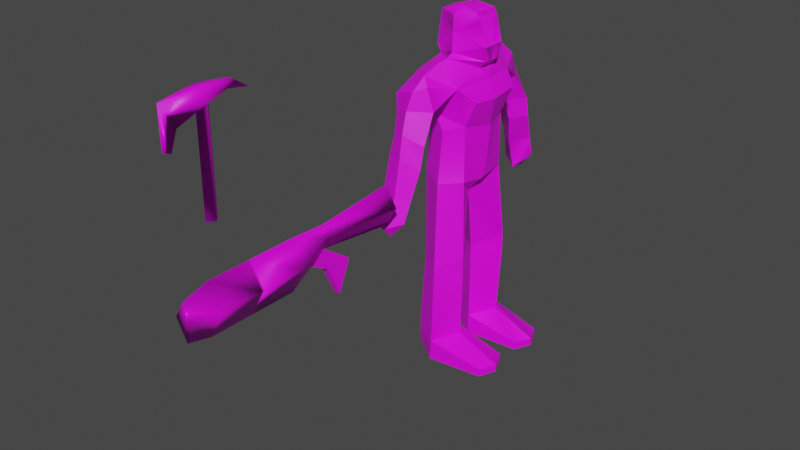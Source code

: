 # Source: player-400.blend  (saved by Blender 4.0.36; exported with 4.5.12 LTS)
import bpy
from mathutils import Matrix  # noqa: F401  (used for matrix-valued properties, if any)

bpy.ops.wm.read_factory_settings(use_empty=True)
scene = bpy.context.scene
scene.name = 'Scene'

# ---- collections
col_collection = bpy.data.collections.new('Collection'); scene.collection.children.link(col_collection)

# ---- images (referenced by path relative to the original .blend; pixels are not part of the script)
import os
ASSET_DIR = os.environ.get("B2B_ASSET_DIR", "")  # directory of the original .blend (textures are referenced by path, not embedded)
HERE = os.path.dirname(os.path.abspath(__file__))  # packed textures are extracted next to this script under _unpacked/

def load_image(name, relpath, width, height, colorspace="sRGB"):
    """Load a texture the original file referenced (path relative to the .blend, or extracted next to this script)."""
    p = next((c for c in (os.path.join(HERE, relpath), os.path.join(ASSET_DIR, relpath)) if relpath and os.path.exists(c)), "")
    if p:
        img = bpy.data.images.load(p, check_existing=True)
        img.name = name
    else:  # same state as the original file: an image datablock whose file is absent (Cycles renders it pink)
        img = bpy.data.images.new(name, width, height)
        img.source = "FILE"
        img.filepath = "//" + (relpath or name)
    img.colorspace_settings.name = colorspace
    return img
img_player_400_png = load_image('player-400.png', 'player-400.png', 1024, 1024, 'sRGB')

# ---- materials (node trees are filled in below, after node groups)
mat_material = bpy.data.materials.new('Material')
mat_material.use_transparent_shadow = False

# ---- material node trees
mat_material.use_nodes = True; mat_material.node_tree.nodes.clear()
_N = mat_material.node_tree.nodes; _L = mat_material.node_tree.links
n0 = _N.new('ShaderNodeBsdfPrincipled'); n0.name = 'Principled BSDF'; n0.location = (10, 300)
n0.inputs[3].default_value = 1.45
n1 = _N.new('ShaderNodeOutputMaterial'); n1.name = 'Material Output'; n1.location = (300, 300)
n2 = _N.new('ShaderNodeTexImage'); n2.name = 'Image Texture'; n2.location = (-277, 256)
n2.image = img_player_400_png
n2.interpolation = 'Closest'
_L.new(n0.outputs[0], n1.inputs[0])
_L.new(n2.outputs[0], n0.inputs[0])
n1.is_active_output = True

# ---- world
world_world = bpy.data.worlds.new('World'); scene.world = world_world
world_world.use_nodes = True; world_world.node_tree.nodes.clear()
_N = world_world.node_tree.nodes; _L = world_world.node_tree.links
n0 = _N.new('ShaderNodeOutputWorld'); n0.name = 'World Output'; n0.location = (300, 300)
n1 = _N.new('ShaderNodeBackground'); n1.name = 'Background'; n1.location = (10, 300)
n1.inputs[0].default_value = (0.05088, 0.05088, 0.05088, 1.0)
_L.new(n1.outputs[0], n0.inputs[0])
n0.is_active_output = True
world_world.color = (0.05088, 0.05088, 0.05088)
world_world.use_sun_shadow = False
world_world.sun_shadow_jitter_overblur = 0.0

# ---- meshes
me_cylinder_007 = bpy.data.meshes.new('Cylinder.007')
me_cylinder_007.from_pydata([(0.003661, -36.5, 51.98), (0.003661, -49.97, 51.98), (0.003661, -36.46, 59.51), (0.003661, -49.96, 59.51), (-2.123, -36.5, 56.03), (-2.222, -49.97, 56.03), (0.05467, -48.69, 55.92), (0.05059, -49.41, 55.65), (0.2629, -49.41, 55.92), (0.2946, -50.07, 55.92), (0.05467, -50.79, 55.91), (-0.1536, -49.41, 55.92), (-0.1852, -50.07, 55.92), (0.05059, -49.41, 56.19), (0.05059, -50.07, 55.65), (0.05059, -50.07, 56.19), (2.119, -36.5, 56.03), (2.218, -49.97, 56.03), (0.1676, -53.7, 52.96), (0.1676, -53.7, 58.56), (-1.39, -53.7, 56.04), (1.216, -53.7, 55.97), (0.0008303, -53.7, 56.04), (0.00335, -30.68, 55.77), (0.00335, -30.68, 59.23), (-0.6003, -30.68, 57.61), (0.5995, -30.68, 57.61), (0.004796, -18.34, 54.31), (0.003291, -18.34, 60.41), (-1.81, -18.34, 57.36), (1.808, -18.34, 57.36), (-0.001569, -30.69, 55.74), (-0.531, -26.51, 52.86), (-0.531, -28.46, 48.3), (-0.531, -30.56, 52.88), (-0.001569, -33.2, 54.25), (0.5279, -26.51, 52.86), (0.5279, -28.46, 48.3), (0.5279, -30.56, 52.88), (0.03523, -47.56, 66.91), (-0.815, -48.49, 80.89), (0.9243, -48.49, 80.89), (0.9243, -48.49, 66.91), (0.4954, -45.2, 81.57), (0.05467, -53.13, 76.44), (0.05304, -52.17, 78.98), (0.9243, -48.49, 82.89), (-0.815, -48.49, 66.91), (0.03523, -49.4, 80.85), (0.05467, -45.2, 81.52), (0.05, -49.41, 66.89), (0.03523, -47.56, 80.89), (-0.3861, -45.2, 81.57), (0.04342, -54.36, 76.88), (0.04278, -54.36, 82.5), (0.04262, -41.72, 80.85), (0.04262, -44.41, 82.62), (-0.815, -48.49, 82.89), (0.05467, -48.49, 82.87), (3.348, -4.995, 42.0), (2.544, -4.24, 56.34), (2.618, 0.0, 55.61), (2.941, -4.675, 31.51), (3.31, 0.0, 58.23), (2.506, -4.311, 64.85), (3.309, 0.0, 71.07), (0.2539, -7.87, 43.19), (0.05438, -7.161, 56.37), (-0.3689, -5.636, 63.98), (2.185, -5.912, 70.79), (0.2539, -1.168, 43.17), (-0.6425, -6.55, 74.06), (0.1597, -9.907, 71.67), (1.046, -9.636, 68.24), (2.557, -1.414, 72.77), (0.2539, 0.0, 53.26), (-0.6346, -4.69, 74.27), (-1.131, -11.45, 71.19), (0.01962, -8.325, 27.45), (-4.753, -4.698, 27.45), (0.01962, -8.093, 30.5), (9.779, -4.698, 27.45), (8.602, -7.389, 27.45), (8.602, -2.007, 27.45), (9.779, -4.698, 28.62), (8.602, -7.389, 28.62), (8.602, -2.007, 28.67), (1.567, -13.02, 61.06), (1.186, -14.47, 56.95), (-0.6213, -15.93, 57.06), (-1.298, -13.83, 51.56), (-1.243, -17.48, 52.85), (0.9, -15.66, 53.63), (-1.245, -16.07, 51.26), (-3.868, -4.68, 42.6), (-4.452, -3.982, 56.36), (-4.753, -4.627, 31.67), (0.01962, -1.475, 30.53), (-0.9876, -9.097, 72.96), (-4.598, -10.68, 70.09), (-3.875, -6.294, 72.77), (-3.342, -2.467, 73.99), (0.01962, -1.395, 27.45), (-4.753, -4.698, 29.3), (-0.4113, -10.82, 60.86), (-0.6411, -14.78, 62.51), (-0.935, -7.743, 68.03), (-4.584, -10.58, 67.37), (-1.174, -12.73, 68.83), (-1.464, -12.72, 56.14), (-3.7, -14.53, 56.9), (-4.053, -15.83, 52.3), (-3.972, 0.0, 61.27), (-4.287, 0.0, 56.6), (-4.057, 0.0, 72.8), (-4.723, -4.574, 69.31), (-3.832, -13.57, 60.01), (-3.856, -12.93, 62.12), (3.348, -4.995, 44.89), (2.254, -2.059, 80.55), (-0.7057, -3.251, 80.17), (-4.037, -1.481, 80.09), (3.348, 4.995, 42.0), (-4.374, -1.944, 75.12), (2.544, 4.24, 56.34), (2.941, 4.675, 31.51), (2.506, 4.311, 64.85), (0.2539, 7.87, 43.19), (0.05438, 7.161, 56.37), (-0.3689, 5.636, 63.98), (2.185, 5.912, 70.79), (0.2539, 1.168, 43.17), (-0.6425, 6.55, 74.06), (0.1597, 9.907, 71.67), (1.046, 9.636, 68.24), (2.557, 1.414, 72.77), (-0.6346, 4.69, 74.27), (-1.131, 11.45, 71.19), (0.01962, 8.325, 27.45), (-4.753, 4.698, 27.45), (0.01962, 8.093, 30.5), (9.779, 4.698, 27.45), (8.602, 7.389, 27.45), (8.602, 2.007, 27.45), (9.779, 4.698, 28.62), (8.602, 7.389, 28.62), (8.602, 2.007, 28.67), (1.567, 13.02, 61.06), (1.186, 14.47, 56.95), (-0.6213, 15.93, 57.06), (-1.298, 13.83, 51.56), (-1.243, 17.48, 52.85), (0.9, 15.66, 53.63), (-1.245, 16.07, 51.26), (-3.868, 4.68, 42.6), (-4.452, 3.982, 56.36), (-4.753, 4.627, 31.67), (0.01962, 1.475, 30.53), (-0.9876, 9.097, 72.96), (-4.598, 10.68, 70.09), (-3.875, 6.294, 72.77), (-3.342, 2.467, 73.99), (0.01962, 1.395, 27.45), (-4.753, 4.698, 29.3), (-0.4113, 10.82, 60.86), (-0.6411, 14.78, 62.51), (-0.935, 7.743, 68.03), (-4.584, 10.58, 67.37), (-1.174, 12.73, 68.83), (-1.464, 12.72, 56.14), (-3.7, 14.53, 56.9), (-4.053, 15.83, 52.3), (-4.723, 4.574, 69.31), (-3.832, 13.57, 60.01), (-0.6985, -3.473, 74.8), (3.54, -1.38, 73.8), (-0.4929, -1.5, 81.18), (-3.856, 12.93, 62.12), (3.348, 4.995, 44.89), (2.254, 2.059, 80.55), (3.864, -1.724, 76.02), (-0.7057, 3.251, 80.17), (-4.037, 1.481, 80.09), (-4.374, 1.944, 75.12), (-0.6985, 3.473, 74.8), (3.54, 1.38, 73.8), (-0.8471, -10.0, 63.85), (1.626, -12.29, 64.29), (-3.844, -12.11, 64.33), (-0.9118, -13.89, 65.78), (-0.4929, 1.5, 81.18), (2.775, -2.013, 79.59), (-0.7025, -3.347, 77.8), (3.864, 1.724, 76.02), (4.272, 0.0, 68.25), (4.36, -4.453, 68.86), (-4.262, 0.0, 66.52), (-1.524, -6.12, 66.67), (-3.472, -4.503, 63.92), (-0.8471, 10.0, 63.85), (1.626, 12.29, 64.29), (3.757, 0.0, 64.32), (0.003661, -43.23, 51.98), (-2.173, -43.23, 56.03), (0.003661, -43.21, 59.51), (2.168, -43.23, 56.03), (0.003661, -43.49, 51.98), (-2.175, -43.49, 56.03), (0.003661, -43.48, 59.51), (2.17, -43.49, 56.03), (-3.381, 0.0, 55.17), (-4.374, 0.0, 75.12), (2.557, -1.192e-07, 72.77), (-3.342, 0.0, 73.99), (2.254, 0.0, 80.55), (-4.037, 0.0, 80.09), (-0.4929, 0.0, 81.18), (3.54, 0.0, 73.8), (2.775, 0.0, 79.59), (3.864, 0.0, 76.02), (-3.844, 12.11, 64.33), (-0.9118, 13.89, 65.78), (2.775, 2.013, 79.59), (-0.7025, 3.347, 77.8), (4.36, 4.453, 68.86), (-1.524, 6.12, 66.67), (-3.472, 4.503, 63.92)], [], [(5, 1, 18, 20), (203, 204, 2, 4), (207, 206, 1, 5), (13, 6, 11), (13, 8, 6), (7, 6, 8), (9, 14, 8), (14, 7, 8), (15, 8, 13), (15, 9, 8), (10, 14, 9), (10, 9, 15), (12, 11, 14), (10, 12, 14), (10, 15, 12), (14, 11, 7), (15, 11, 12), (15, 13, 11), (7, 11, 6), (202, 0, 16, 205), (17, 3, 19, 21), (3, 5, 20, 19), (1, 17, 21, 18), (20, 18, 22), (21, 22, 18), (22, 19, 20), (22, 21, 19), (16, 0, 23, 26), (4, 2, 24, 25), (2, 16, 26, 24), (0, 4, 25, 23), (26, 23, 27, 30), (25, 24, 28, 29), (24, 26, 30, 28), (23, 25, 29, 27), (34, 35, 38), (32, 33, 37, 36), (209, 208, 3, 17), (33, 34, 38, 37), (31, 32, 36), (31, 36, 37, 38, 35), (31, 35, 34, 33, 32), (29, 28, 30, 27), (47, 50, 48), (39, 41, 42), (42, 48, 50), (51, 43, 41), (53, 44, 54), (44, 45, 54), (43, 55, 56), (41, 43, 46), (42, 41, 48), (39, 51, 41), (48, 41, 45), (43, 51, 49), (55, 43, 49), (55, 49, 52), (45, 41, 54), (41, 46, 54), (42, 50, 39), (43, 56, 46), (45, 54, 40), (52, 57, 56), (52, 56, 55), (40, 57, 52), (39, 47, 40), (51, 40, 52), (47, 39, 50), (40, 54, 57), (46, 56, 58), (54, 46, 58), (52, 49, 51), (48, 45, 40), (39, 40, 51), (47, 48, 40), (57, 58, 56), (54, 58, 57), (60, 67, 66, 118), (75, 60, 118, 70), (60, 64, 68, 67), (198, 112, 113, 95), (98, 69, 71), (74, 76, 71, 69), (80, 62, 59, 66), (75, 61, 60), (135, 130, 132, 136), (76, 101, 100, 71), (98, 77, 72), (62, 84, 86, 97), (80, 85, 84, 62), (85, 82, 81, 84), (84, 81, 83, 86), (97, 86, 83, 102), (102, 83, 81, 78), (78, 81, 82), (78, 82, 85, 80), (108, 73, 72, 77), (87, 88, 109, 104), (105, 89, 88, 87), (102, 78, 79), (89, 91, 92, 88), (88, 92, 90, 109), (90, 92, 93), (92, 91, 93), (187, 73, 108, 189), (69, 98, 72), (62, 97, 70, 59), (70, 94, 95, 75), (70, 97, 96, 94), (124, 128, 129, 126), (94, 96, 80, 66), (94, 66, 67, 95), (100, 99, 98), (99, 77, 98), (97, 102, 79, 103), (103, 79, 78, 80), (96, 103, 80), (97, 103, 96), (107, 108, 77, 99), (188, 186, 104, 117), (110, 89, 105, 116), (189, 188, 117, 105), (109, 90, 111, 110), (110, 111, 91, 89), (98, 71, 100), (91, 111, 93), (111, 90, 93), (109, 110, 116, 104), (67, 68, 198, 95), (195, 194, 65, 69), (197, 69, 106), (186, 106, 73, 187), (73, 69, 72), (106, 69, 73), (196, 198, 115, 114), (198, 197, 106, 115), (100, 114, 115), (107, 99, 106), (115, 106, 99), (99, 100, 115), (105, 117, 116), (104, 116, 117), (70, 118, 59), (66, 59, 118), (74, 69, 65), (75, 124, 61), (126, 201, 63), (167, 220, 199, 166), (223, 181, 179, 222), (136, 184, 185), (183, 182, 223), (226, 155, 113, 112), (152, 153, 151), (131, 154, 156, 157), (158, 133, 137), (125, 157, 146, 144), (124, 178, 127, 128), (76, 175, 174), (156, 140, 163), (154, 127, 140, 156), (125, 122, 131, 157), (144, 146, 143, 141), (145, 144, 141, 142), (162, 138, 141, 143), (167, 159, 137, 168), (220, 177, 164, 199), (140, 125, 144, 145), (157, 162, 143, 146), (128, 155, 226, 129), (225, 166, 130), (151, 153, 171), (170, 173, 165, 149), (138, 142, 141), (199, 200, 134, 166), (138, 140, 145, 142), (168, 137, 133, 134), (161, 183, 184, 136), (154, 155, 128, 127), (131, 75, 155, 154), (162, 139, 138), (130, 133, 158), (148, 169, 150, 152), (165, 147, 148, 149), (157, 163, 139, 162), (160, 158, 159), (170, 149, 151, 171), (158, 160, 132), (221, 165, 177, 220), (169, 170, 171, 150), (224, 130, 65, 194), (182, 181, 223), (165, 173, 177), (114, 161, 160), (196, 114, 172, 226), (226, 172, 166, 225), (159, 158, 137), (134, 133, 130), (166, 134, 130), (164, 177, 173), (200, 221, 168, 134), (75, 210, 155), (161, 114, 213), (184, 223, 193), (158, 132, 130), (171, 153, 150), (172, 159, 166), (135, 212, 65), (159, 172, 160), (169, 164, 173, 170), (160, 172, 114), (167, 166, 159), (131, 122, 178), (127, 178, 122), (215, 216, 190, 182), (135, 65, 130), (140, 127, 122, 125), (225, 130, 126), (123, 192, 121), (222, 193, 223), (168, 221, 220, 167), (163, 140, 138, 139), (215, 121, 176, 216), (119, 176, 120), (121, 120, 176), (182, 190, 181), (179, 181, 190), (215, 211, 123, 121), (63, 61, 124, 126), (191, 192, 180), (192, 191, 119, 120), (129, 225, 126), (193, 185, 184), (185, 135, 136), (223, 184, 183), (226, 225, 129), (104, 186, 187, 87), (108, 107, 188, 189), (107, 106, 186, 188), (87, 187, 189, 105), (219, 218, 191, 180), (174, 180, 192), (113, 155, 210), (201, 126, 224, 194), (147, 165, 221, 200), (180, 174, 175), (130, 224, 126), (121, 192, 120), (192, 123, 174), (101, 76, 174, 123), (136, 132, 160, 161), (175, 76, 74), (114, 100, 101), (157, 156, 163), (185, 217, 212, 135), (150, 153, 152), (183, 161, 213, 211), (75, 131, 178, 124), (198, 68, 197), (112, 198, 196), (68, 64, 197), (64, 63, 201), (219, 193, 222, 218), (201, 194, 195, 64), (193, 219, 217, 185), (179, 214, 218, 222), (197, 64, 69), (179, 190, 216, 214), (69, 64, 195), (63, 64, 60, 61), (16, 2, 204, 205), (206, 202, 205, 209), (4, 0, 202, 203), (207, 208, 204, 203), (5, 3, 208, 207), (1, 206, 209, 17), (205, 204, 208, 209), (203, 202, 206, 207), (147, 164, 169, 148), (113, 210, 95), (75, 95, 210), (149, 148, 152, 151), (112, 196, 226), (180, 175, 217, 219), (215, 182, 183, 211), (119, 214, 216, 176), (119, 191, 218, 214), (175, 74, 212, 217), (123, 211, 213, 101), (164, 147, 200, 199), (101, 213, 114), (74, 65, 212)])
me_cylinder_007.polygons.foreach_set('use_smooth', [1, 1, 1, 1, 1, 1, 1, 1, 1, 1, 1, 1, 1, 1, 1, 1, 1, 1, 1, 1, 1, 1, 1, 1, 1, 1, 1, 1, 1, 1, 1, 1, 1, 1, 1, 0, 0, 1, 0, 0, 0, 0, 1, 1, 1, 1, 1, 1, 1, 1, 1, 1, 1, 1, 1, 1, 1, 1, 1, 1, 1, 1, 1, 1, 1, 1, 1, 1, 1, 1, 1, 1, 1, 1, 1, 1, 1, 0, 0, 0, 0, 0, 0, 0, 0, 0, 0, 0, 0, 0, 0, 0, 0, 0, 0, 0, 0, 0, 0, 0, 0, 0, 0, 0, 0, 0, 0, 0, 0, 0, 0, 0, 0, 0, 0, 0, 0, 0, 0, 0, 0, 0, 0, 0, 0, 0, 0, 0, 0, 0, 0, 0, 0, 0, 0, 0, 0, 0, 0, 0, 0, 0, 0, 0, 0, 0, 0, 0, 0, 0, 0, 0, 0, 0, 0, 0, 0, 0, 0, 0, 0, 0, 0, 0, 0, 0, 0, 0, 0, 0, 0, 0, 0, 0, 0, 0, 0, 0, 0, 0, 0, 0, 0, 0, 0, 0, 0, 0, 0, 0, 0, 0, 0, 0, 0, 0, 0, 0, 0, 0, 0, 0, 0, 0, 0, 0, 0, 0, 0, 0, 0, 0, 0, 0, 0, 0, 0, 0, 0, 0, 0, 0, 0, 0, 0, 0, 0, 0, 0, 0, 0, 0, 0, 0, 0, 0, 0, 0, 0, 0, 0, 0, 0, 0, 0, 0, 0, 0, 0, 0, 0, 0, 0, 0, 0, 0, 0, 0, 0, 0, 0, 0, 0, 0, 0, 0, 0, 0, 0, 1, 1, 1, 1, 1, 1, 1, 1, 0, 0, 0, 0, 0, 0, 0, 0, 0, 0, 0, 0, 0, 0])
_uv = me_cylinder_007.uv_layers.new(name='UVMap')
_uv.uv.foreach_set('vector', [0.0554, 0.1586, 0.09708, 0.1543, 0.08377, 0.09946, 0.05306, 0.1019, 0.05915, 0.2608, 0.02329, 0.2639, 0.02706, 0.367, 0.06289, 0.363, 0.059, 0.2568, 0.1007, 0.2538, 0.09708, 0.1543, 0.0554, 0.1586, 0.1846, 0.1657, 0.1569, 0.05253, 0.1604, 0.1659, 0.1846, 0.1657, 0.154, 0.166, 0.1569, 0.05253, 0.1297, 0.1662, 0.1569, 0.05253, 0.154, 0.166, 0.1538, 0.2698, 0.13, 0.269, 0.154, 0.166, 0.13, 0.269, 0.1297, 0.1662, 0.154, 0.166, 0.1851, 0.2685, 0.154, 0.166, 0.1846, 0.1657, 0.1851, 0.2685, 0.1538, 0.2698, 0.154, 0.166, 0.1566, 0.3812, 0.13, 0.269, 0.1538, 0.2698, 0.1566, 0.3812, 0.1538, 0.2698, 0.1851, 0.2685, 0.1612, 0.2691, 0.1604, 0.1659, 0.13, 0.269, 0.1566, 0.3812, 0.1612, 0.2691, 0.13, 0.269, 0.1566, 0.3812, 0.1851, 0.2685, 0.1612, 0.2691, 0.13, 0.269, 0.1604, 0.1659, 0.1297, 0.1662, 0.1851, 0.2685, 0.1604, 0.1659, 0.1612, 0.2691, 0.1851, 0.2685, 0.1846, 0.1657, 0.1604, 0.1659, 0.1297, 0.1662, 0.1604, 0.1659, 0.1569, 0.05253, 0.1009, 0.2578, 0.1046, 0.3613, 0.06289, 0.363, 0.05915, 0.2608, 0.0554, 0.1586, 0.01953, 0.1608, 0.02713, 0.1037, 0.05387, 0.1014, 0.01953, 0.1608, 0.0554, 0.1586, 0.05306, 0.1019, 0.02713, 0.1037, 0.09708, 0.1543, 0.0554, 0.1586, 0.05387, 0.1014, 0.08377, 0.09946, 0.03695, 0.1032, 0.06279, 0.09109, 0.03307, 0.0679, 0.03809, 0.09555, 0.03307, 0.0679, 0.06279, 0.09109, 0.03307, 0.0679, 0.01592, 0.1021, 0.03695, 0.1032, 0.03307, 0.0679, 0.03809, 0.09555, 0.01592, 0.1021, 0.06289, 0.363, 0.1046, 0.3613, 0.06923, 0.4516, 0.05001, 0.4526, 0.06289, 0.363, 0.02706, 0.367, 0.03459, 0.4539, 0.05001, 0.4526, 0.02706, 0.367, 0.06289, 0.363, 0.05001, 0.4526, 0.03459, 0.4539, 0.1046, 0.3613, 0.06289, 0.363, 0.05001, 0.4526, 0.06923, 0.4516, 0.06935, 0.5741, 0.08451, 0.5733, 0.08306, 0.4243, 0.06281, 0.422, 0.06936, 0.5741, 0.05505, 0.5747, 0.04496, 0.4242, 0.06281, 0.422, 0.05505, 0.5747, 0.06935, 0.5741, 0.06281, 0.422, 0.04496, 0.4242, 0.08451, 0.5733, 0.06936, 0.5741, 0.06281, 0.422, 0.08306, 0.4243, 0.09755, 0.4504, 0.08246, 0.4116, 0.09755, 0.4504, 0.09994, 0.5118, 0.1442, 0.4784, 0.1442, 0.4784, 0.09994, 0.5118, 0.059, 0.2568, 0.02315, 0.2599, 0.01953, 0.1608, 0.0554, 0.1586, 0.1442, 0.4784, 0.09755, 0.4504, 0.09755, 0.4504, 0.1442, 0.4784, 0.06904, 0.4508, 0.09994, 0.5118, 0.09994, 0.5118, 0.06904, 0.4508, 0.09994, 0.5118, 0.1442, 0.4784, 0.09755, 0.4504, 0.08246, 0.4116, 0.06904, 0.4508, 0.08246, 0.4116, 0.09755, 0.4504, 0.1442, 0.4784, 0.09994, 0.5118, 0.07256, 0.6075, 0.06593, 0.6166, 0.072, 0.6252, 0.07851, 0.6169, 0.5983, 0.6938, 0.5892, 0.6919, 0.5812, 0.9107, 0.1073, 0.6888, 0.09054, 0.909, 0.09821, 0.6872, 0.09821, 0.6872, 0.0811, 0.9066, 0.08909, 0.6878, 0.1003, 0.9066, 0.1244, 0.9177, 0.09054, 0.909, 0.5314, 0.847, 0.5449, 0.8396, 0.5266, 0.9413, 0.5449, 0.8396, 0.5532, 0.8809, 0.5266, 0.9413, 0.1244, 0.9177, 0.1596, 0.9032, 0.1319, 0.9335, 0.09054, 0.909, 0.1244, 0.9177, 0.08936, 0.9429, 0.09821, 0.6872, 0.09054, 0.909, 0.0811, 0.9066, 0.1073, 0.6888, 0.1003, 0.9066, 0.09054, 0.909, 0.0811, 0.9066, 0.09054, 0.909, 0.05307, 0.8769, 0.1244, 0.9177, 0.1003, 0.9066, 0.1243, 0.9158, 0.1596, 0.9032, 0.1244, 0.9177, 0.1243, 0.9158, 0.6597, 0.9073, 0.6244, 0.9199, 0.6241, 0.9197, 0.05307, 0.8769, 0.09054, 0.909, 0.02654, 0.9372, 0.09054, 0.909, 0.08936, 0.9429, 0.02654, 0.9372, 0.09821, 0.6872, 0.08909, 0.6878, 0.1073, 0.6888, 0.1244, 0.9177, 0.1319, 0.9335, 0.08936, 0.9429, 0.5532, 0.8809, 0.5266, 0.9413, 0.5908, 0.9092, 0.6241, 0.9197, 0.5897, 0.9421, 0.632, 0.9376, 0.6241, 0.9197, 0.632, 0.9376, 0.6597, 0.9073, 0.5908, 0.9092, 0.5897, 0.9421, 0.6241, 0.9197, 0.6074, 0.6929, 0.5983, 0.6938, 0.5908, 0.9092, 0.6004, 0.9106, 0.5908, 0.9092, 0.6241, 0.9197, 0.5983, 0.6938, 0.6074, 0.6929, 0.5892, 0.6919, 0.5908, 0.9092, 0.5266, 0.9413, 0.5897, 0.9421, 0.08936, 0.9429, 0.1319, 0.9335, 0.08952, 0.9401, 0.02654, 0.9372, 0.08936, 0.9429, 0.08952, 0.9401, 0.6241, 0.9197, 0.6244, 0.9199, 0.6004, 0.9106, 0.5812, 0.9107, 0.5532, 0.8809, 0.5908, 0.9092, 0.6074, 0.6929, 0.5908, 0.9092, 0.6004, 0.9106, 0.5983, 0.6938, 0.5812, 0.9107, 0.5908, 0.9092, 0.5897, 0.9421, 0.5896, 0.9442, 0.632, 0.9376, 0.5266, 0.9413, 0.5896, 0.9442, 0.5897, 0.9421, 0.2506, 0.5399, 0.2155, 0.5398, 0.2161, 0.3138, 0.2425, 0.3434, 0.2944, 0.4842, 0.2506, 0.5399, 0.2425, 0.3434, 0.2879, 0.3134, 0.2506, 0.5399, 0.2501, 0.6883, 0.2279, 0.6737, 0.2155, 0.5398, 0.7376, 0.6703, 0.7938, 0.6292, 0.7933, 0.5529, 0.7472, 0.5395, 0.1889, 0.8309, 0.2275, 0.7828, 0.2192, 0.8469, 0.2768, 0.83, 0.2407, 0.8491, 0.2192, 0.8469, 0.2275, 0.7828, 0.2128, 0.08962, 0.2437, 0.1034, 0.2418, 0.2933, 0.2161, 0.3138, 0.2944, 0.4842, 0.2937, 0.5372, 0.2506, 0.5399, 0.2768, 0.83, 0.2275, 0.7828, 0.2192, 0.8469, 0.2407, 0.8491, 0.7395, 0.8545, 0.7629, 0.8499, 0.7212, 0.83, 0.7182, 0.8511, 0.1889, 0.8309, 0.1594, 0.8052, 0.1806, 0.809, 0.2437, 0.1034, 0.24, 0.04475, 0.2748, 0.04561, 0.2789, 0.0901, 0.2128, 0.08962, 0.218, 0.04466, 0.24, 0.04475, 0.2437, 0.1034, 0.218, 0.04466, 0.2181, 0.01465, 0.2447, 0.01467, 0.24, 0.04475, 0.24, 0.04475, 0.2447, 0.01467, 0.275, 0.01465, 0.2748, 0.04561, 0.2789, 0.0901, 0.2748, 0.04561, 0.275, 0.01465, 0.2857, 0.01463, 0.2857, 0.01463, 0.275, 0.01465, 0.2447, 0.01467, 0.2434, 0.01465, 0.2434, 0.01465, 0.2447, 0.01467, 0.2181, 0.01465, 0.2045, 0.01456, 0.2181, 0.01465, 0.218, 0.04466, 0.2128, 0.08962, 0.1441, 0.7579, 0.1806, 0.7513, 0.1806, 0.809, 0.1594, 0.8052, 0.1443, 0.6208, 0.1299, 0.5498, 0.1603, 0.5311, 0.174, 0.6161, 0.1293, 0.6442, 0.1177, 0.5488, 0.1299, 0.5498, 0.1443, 0.6208, 0.7825, 0.01432, 0.7524, 0.01459, 0.7546, 0.01506, 0.1177, 0.5488, 0.09996, 0.4747, 0.119, 0.4922, 0.1299, 0.5498, 0.1299, 0.5498, 0.119, 0.4922, 0.1375, 0.4597, 0.1603, 0.5311, 0.1375, 0.4597, 0.119, 0.4922, 0.1096, 0.4521, 0.119, 0.4922, 0.09996, 0.4747, 0.1096, 0.4521, 0.1518, 0.6763, 0.1806, 0.7513, 0.1441, 0.7579, 0.1327, 0.6999, 0.2275, 0.7828, 0.1889, 0.8309, 0.1806, 0.809, 0.2437, 0.1034, 0.2789, 0.0901, 0.2879, 0.3134, 0.2418, 0.2933, 0.7829, 0.3132, 0.7353, 0.3036, 0.7472, 0.5395, 0.7938, 0.4876, 0.7829, 0.3132, 0.7827, 0.09291, 0.7572, 0.1127, 0.7353, 0.3036, 0.2506, 0.5399, 0.2155, 0.5398, 0.2279, 0.6737, 0.2501, 0.6883, 0.7353, 0.3036, 0.7572, 0.1127, 0.7208, 0.09257, 0.7011, 0.314, 0.7353, 0.3036, 0.7011, 0.314, 0.7099, 0.5393, 0.7472, 0.5395, 0.7212, 0.83, 0.6736, 0.7927, 0.6859, 0.8377, 0.6736, 0.7927, 0.6583, 0.8026, 0.6859, 0.8377, 0.7827, 0.09291, 0.7825, 0.01432, 0.7546, 0.01506, 0.7568, 0.07121, 0.7568, 0.07121, 0.7546, 0.01506, 0.7195, 0.01445, 0.7208, 0.09257, 0.7572, 0.1127, 0.7568, 0.07121, 0.7208, 0.09257, 0.7827, 0.09291, 0.7568, 0.07121, 0.7572, 0.1127, 0.6676, 0.7305, 0.6483, 0.7567, 0.6583, 0.8026, 0.6736, 0.7927, 0.6584, 0.6766, 0.6836, 0.6674, 0.6758, 0.6145, 0.6486, 0.6391, 0.6384, 0.5474, 0.6205, 0.5436, 0.6269, 0.6426, 0.6444, 0.6022, 0.6355, 0.6994, 0.6584, 0.6766, 0.6486, 0.6391, 0.6269, 0.6426, 0.6529, 0.5358, 0.6393, 0.4691, 0.6283, 0.4812, 0.6384, 0.5474, 0.6384, 0.5474, 0.6283, 0.4812, 0.6199, 0.4776, 0.6205, 0.5436, 0.6859, 0.8377, 0.7182, 0.8511, 0.7212, 0.83, 0.6199, 0.4776, 0.6283, 0.4812, 0.6266, 0.468, 0.6283, 0.4812, 0.6393, 0.4691, 0.6266, 0.468, 0.6529, 0.5358, 0.6384, 0.5474, 0.6444, 0.6022, 0.6758, 0.6145, 0.7099, 0.5393, 0.7163, 0.6719, 0.7376, 0.6703, 0.7472, 0.5395, 0.2519, 0.7492, 0.294, 0.7426, 0.294, 0.7935, 0.2275, 0.7828, 0.2167, 0.7188, 0.2275, 0.7828, 0.2046, 0.73, 0.1844, 0.6667, 0.2046, 0.73, 0.1806, 0.7513, 0.1518, 0.6763, 0.1806, 0.7513, 0.2275, 0.7828, 0.1806, 0.809, 0.2046, 0.73, 0.2275, 0.7828, 0.1806, 0.7513, 0.7938, 0.7178, 0.7376, 0.6703, 0.7382, 0.7672, 0.7938, 0.8322, 0.7376, 0.6703, 0.7167, 0.7134, 0.7052, 0.7305, 0.7382, 0.7672, 0.7212, 0.83, 0.7938, 0.8322, 0.7382, 0.7672, 0.6676, 0.7305, 0.6736, 0.7927, 0.7052, 0.7305, 0.7382, 0.7672, 0.7052, 0.7305, 0.6736, 0.7927, 0.6736, 0.7927, 0.7212, 0.83, 0.7382, 0.7672, 0.6269, 0.6426, 0.6486, 0.6391, 0.6444, 0.6022, 0.6758, 0.6145, 0.6444, 0.6022, 0.6486, 0.6391, 0.2879, 0.3134, 0.2425, 0.3434, 0.2418, 0.2933, 0.2161, 0.3138, 0.2418, 0.2933, 0.2425, 0.3434, 0.2768, 0.83, 0.2275, 0.7828, 0.294, 0.7935, 0.2944, 0.4842, 0.2506, 0.5399, 0.2937, 0.5372, 0.2501, 0.6883, 0.2939, 0.6749, 0.2937, 0.5775, 0.6676, 0.7305, 0.6584, 0.6766, 0.6836, 0.6674, 0.7052, 0.7305, 0.2576, 0.9135, 0.2588, 0.9551, 0.271, 0.9511, 0.2716, 0.9389, 0.2407, 0.8491, 0.2564, 0.8616, 0.2774, 0.8417, 0.7705, 0.8704, 0.7746, 0.9494, 0.7539, 0.9145, 0.7376, 0.6703, 0.7472, 0.5395, 0.7933, 0.5529, 0.7938, 0.6292, 0.119, 0.4922, 0.1096, 0.4521, 0.09996, 0.4747, 0.7829, 0.3132, 0.7353, 0.3036, 0.7572, 0.1127, 0.7827, 0.09291, 0.1889, 0.8309, 0.1806, 0.809, 0.1594, 0.8052, 0.2437, 0.1034, 0.2789, 0.0901, 0.2748, 0.04561, 0.24, 0.04475, 0.2506, 0.5399, 0.2425, 0.3434, 0.2161, 0.3138, 0.2155, 0.5398, 0.2407, 0.8491, 0.2774, 0.8417, 0.2564, 0.8616, 0.7572, 0.1127, 0.7208, 0.09257, 0.7568, 0.07121, 0.7353, 0.3036, 0.7011, 0.314, 0.7208, 0.09257, 0.7572, 0.1127, 0.2437, 0.1034, 0.2418, 0.2933, 0.2879, 0.3134, 0.2789, 0.0901, 0.24, 0.04475, 0.2748, 0.04561, 0.275, 0.01465, 0.2447, 0.01467, 0.218, 0.04466, 0.24, 0.04475, 0.2447, 0.01467, 0.2181, 0.01465, 0.2857, 0.01463, 0.2434, 0.01465, 0.2447, 0.01467, 0.275, 0.01465, 0.6676, 0.7305, 0.6736, 0.7927, 0.6583, 0.8026, 0.6483, 0.7567, 0.6584, 0.6766, 0.6486, 0.6391, 0.6758, 0.6145, 0.6836, 0.6674, 0.2128, 0.08962, 0.2437, 0.1034, 0.24, 0.04475, 0.218, 0.04466, 0.2789, 0.0901, 0.2857, 0.01463, 0.275, 0.01465, 0.2748, 0.04561, 0.7099, 0.5393, 0.7472, 0.5395, 0.7376, 0.6703, 0.7163, 0.6719, 0.2167, 0.7188, 0.2046, 0.73, 0.2275, 0.7828, 0.6199, 0.4776, 0.6266, 0.468, 0.6283, 0.4812, 0.6384, 0.5474, 0.6444, 0.6022, 0.6269, 0.6426, 0.6205, 0.5436, 0.2434, 0.01465, 0.2181, 0.01465, 0.2447, 0.01467, 0.1844, 0.6667, 0.1518, 0.6763, 0.1806, 0.7513, 0.2046, 0.73, 0.2045, 0.01456, 0.2128, 0.08962, 0.218, 0.04466, 0.2181, 0.01465, 0.1441, 0.7579, 0.1594, 0.8052, 0.1806, 0.809, 0.1806, 0.7513, 0.7629, 0.8499, 0.7705, 0.8704, 0.7522, 0.8628, 0.7395, 0.8545, 0.7353, 0.3036, 0.7472, 0.5395, 0.7099, 0.5393, 0.7011, 0.314, 0.7829, 0.3132, 0.7938, 0.4876, 0.7472, 0.5395, 0.7353, 0.3036, 0.7825, 0.01432, 0.7546, 0.01506, 0.7524, 0.01459, 0.2275, 0.7828, 0.1806, 0.809, 0.1889, 0.8309, 0.1299, 0.5498, 0.1603, 0.5311, 0.1375, 0.4597, 0.119, 0.4922, 0.1293, 0.6442, 0.1443, 0.6208, 0.1299, 0.5498, 0.1177, 0.5488, 0.7827, 0.09291, 0.7568, 0.07121, 0.7546, 0.01506, 0.7825, 0.01432, 0.7212, 0.83, 0.6859, 0.8377, 0.6736, 0.7927, 0.6384, 0.5474, 0.6205, 0.5436, 0.6199, 0.4776, 0.6283, 0.4812, 0.6859, 0.8377, 0.7212, 0.83, 0.7182, 0.8511, 0.6355, 0.6994, 0.6269, 0.6426, 0.6486, 0.6391, 0.6584, 0.6766, 0.6529, 0.5358, 0.6384, 0.5474, 0.6283, 0.4812, 0.6393, 0.4691, 0.2519, 0.7492, 0.2275, 0.7828, 0.294, 0.7935, 0.294, 0.7426, 0.7746, 0.9494, 0.7557, 0.9571, 0.7539, 0.9145, 0.6269, 0.6426, 0.6444, 0.6022, 0.6486, 0.6391, 0.7938, 0.8322, 0.7629, 0.8499, 0.7212, 0.83, 0.7938, 0.7178, 0.7938, 0.8322, 0.7382, 0.7672, 0.7376, 0.6703, 0.7376, 0.6703, 0.7382, 0.7672, 0.7052, 0.7305, 0.7167, 0.7134, 0.6736, 0.7927, 0.6859, 0.8377, 0.6583, 0.8026, 0.1806, 0.7513, 0.1806, 0.809, 0.2275, 0.7828, 0.2046, 0.73, 0.1806, 0.7513, 0.2275, 0.7828, 0.6758, 0.6145, 0.6486, 0.6391, 0.6444, 0.6022, 0.1518, 0.6763, 0.1327, 0.6999, 0.1441, 0.7579, 0.1806, 0.7513, 0.7938, 0.4876, 0.7939, 0.5319, 0.7472, 0.5395, 0.7629, 0.8499, 0.7938, 0.8322, 0.7938, 0.8499, 0.2564, 0.8616, 0.2576, 0.9135, 0.2747, 0.8779, 0.1889, 0.8309, 0.2192, 0.8469, 0.2275, 0.7828, 0.6283, 0.4812, 0.6266, 0.468, 0.6393, 0.4691, 0.7382, 0.7672, 0.6736, 0.7927, 0.7052, 0.7305, 0.2768, 0.83, 0.2942, 0.83, 0.294, 0.7935, 0.6736, 0.7927, 0.7382, 0.7672, 0.7212, 0.83, 0.6529, 0.5358, 0.6758, 0.6145, 0.6444, 0.6022, 0.6384, 0.5474, 0.7212, 0.83, 0.7382, 0.7672, 0.7938, 0.8322, 0.6676, 0.7305, 0.7052, 0.7305, 0.6736, 0.7927, 0.2879, 0.3134, 0.2418, 0.2933, 0.2425, 0.3434, 0.2161, 0.3138, 0.2425, 0.3434, 0.2418, 0.2933, 0.7938, 0.9494, 0.7938, 0.9757, 0.7764, 0.9757, 0.7746, 0.9494, 0.2768, 0.83, 0.294, 0.7935, 0.2275, 0.7828, 0.2128, 0.08962, 0.2161, 0.3138, 0.2418, 0.2933, 0.2437, 0.1034, 0.2167, 0.7188, 0.2275, 0.7828, 0.2501, 0.6883, 0.7705, 0.8704, 0.7539, 0.9145, 0.7746, 0.9494, 0.2716, 0.9389, 0.2747, 0.8779, 0.2576, 0.9135, 0.6483, 0.7567, 0.6355, 0.6994, 0.6584, 0.6766, 0.6676, 0.7305, 0.7568, 0.07121, 0.7208, 0.09257, 0.7195, 0.01445, 0.7546, 0.01506, 0.7938, 0.9494, 0.7746, 0.9494, 0.7764, 0.9757, 0.7938, 0.9757, 0.271, 0.9511, 0.277, 0.9698, 0.2588, 0.9551, 0.7746, 0.9494, 0.7557, 0.9571, 0.7764, 0.9757, 0.7746, 0.9494, 0.7764, 0.9757, 0.7557, 0.9571, 0.271, 0.9511, 0.2588, 0.9551, 0.277, 0.9698, 0.7938, 0.9494, 0.7938, 0.8704, 0.7705, 0.8704, 0.7746, 0.9494, 0.2937, 0.5775, 0.2937, 0.5372, 0.2506, 0.5399, 0.2501, 0.6883, 0.2716, 0.9389, 0.2576, 0.9135, 0.2747, 0.8779, 0.2576, 0.9135, 0.2716, 0.9389, 0.271, 0.9511, 0.2588, 0.9551, 0.2279, 0.6737, 0.2167, 0.7188, 0.2501, 0.6883, 0.2747, 0.8779, 0.2774, 0.8417, 0.2564, 0.8616, 0.2774, 0.8417, 0.2768, 0.83, 0.2407, 0.8491, 0.7539, 0.9145, 0.7522, 0.8628, 0.7705, 0.8704, 0.7376, 0.6703, 0.7167, 0.7134, 0.7163, 0.6719, 0.174, 0.6161, 0.1844, 0.6667, 0.1518, 0.6763, 0.1443, 0.6208, 0.6483, 0.7567, 0.6676, 0.7305, 0.6584, 0.6766, 0.6355, 0.6994, 0.6676, 0.7305, 0.7052, 0.7305, 0.6836, 0.6674, 0.6584, 0.6766, 0.1443, 0.6208, 0.1518, 0.6763, 0.1327, 0.6999, 0.1293, 0.6442, 0.2942, 0.8779, 0.2942, 0.9389, 0.2716, 0.9389, 0.2747, 0.8779, 0.2564, 0.8616, 0.2747, 0.8779, 0.2576, 0.9135, 0.7933, 0.5529, 0.7472, 0.5395, 0.7939, 0.5319, 0.2939, 0.6749, 0.2501, 0.6883, 0.2519, 0.7492, 0.294, 0.7426, 0.1443, 0.6208, 0.1293, 0.6442, 0.1327, 0.6999, 0.1518, 0.6763, 0.2747, 0.8779, 0.2564, 0.8616, 0.2774, 0.8417, 0.2275, 0.7828, 0.2519, 0.7492, 0.2501, 0.6883, 0.7746, 0.9494, 0.7539, 0.9145, 0.7557, 0.9571, 0.7539, 0.9145, 0.7705, 0.8704, 0.7522, 0.8628, 0.7629, 0.8499, 0.7395, 0.8545, 0.7522, 0.8628, 0.7705, 0.8704, 0.7395, 0.8545, 0.7182, 0.8511, 0.7212, 0.83, 0.7629, 0.8499, 0.2774, 0.8417, 0.2407, 0.8491, 0.2768, 0.83, 0.7938, 0.8322, 0.7212, 0.83, 0.7629, 0.8499, 0.7827, 0.09291, 0.7572, 0.1127, 0.7568, 0.07121, 0.2774, 0.8417, 0.2942, 0.8417, 0.2942, 0.83, 0.2768, 0.83, 0.1375, 0.4597, 0.1096, 0.4521, 0.119, 0.4922, 0.7705, 0.8704, 0.7629, 0.8499, 0.7938, 0.8499, 0.7938, 0.8704, 0.2944, 0.4842, 0.2879, 0.3134, 0.2425, 0.3434, 0.2506, 0.5399, 0.7376, 0.6703, 0.7163, 0.6719, 0.7167, 0.7134, 0.7938, 0.6292, 0.7376, 0.6703, 0.7938, 0.7178, 0.2279, 0.6737, 0.2501, 0.6883, 0.2167, 0.7188, 0.2501, 0.6883, 0.2937, 0.5775, 0.2939, 0.6749, 0.2942, 0.8779, 0.2747, 0.8779, 0.2716, 0.9389, 0.2942, 0.9389, 0.2939, 0.6749, 0.294, 0.7426, 0.2519, 0.7492, 0.2501, 0.6883, 0.2747, 0.8779, 0.2942, 0.8779, 0.2942, 0.8417, 0.2774, 0.8417, 0.271, 0.9511, 0.2942, 0.9511, 0.2942, 0.9389, 0.2716, 0.9389, 0.2167, 0.7188, 0.2501, 0.6883, 0.2275, 0.7828, 0.271, 0.9511, 0.277, 0.9698, 0.2942, 0.9698, 0.2942, 0.9511, 0.2275, 0.7828, 0.2501, 0.6883, 0.2519, 0.7492, 0.2937, 0.5775, 0.2501, 0.6883, 0.2506, 0.5399, 0.2937, 0.5372, 0.06289, 0.363, 0.02706, 0.367, 0.02329, 0.2639, 0.05915, 0.2608, 0.1007, 0.2538, 0.1009, 0.2578, 0.05915, 0.2608, 0.059, 0.2568, 0.06289, 0.363, 0.1046, 0.3613, 0.1009, 0.2578, 0.05915, 0.2608, 0.059, 0.2568, 0.02315, 0.2599, 0.02329, 0.2639, 0.05915, 0.2608, 0.0554, 0.1586, 0.01953, 0.1608, 0.02315, 0.2599, 0.059, 0.2568, 0.09708, 0.1543, 0.1007, 0.2538, 0.059, 0.2568, 0.0554, 0.1586, 0.05915, 0.2608, 0.02329, 0.2639, 0.02315, 0.2599, 0.059, 0.2568, 0.05915, 0.2608, 0.1009, 0.2578, 0.1007, 0.2538, 0.059, 0.2568, 0.1443, 0.6208, 0.174, 0.6161, 0.1603, 0.5311, 0.1299, 0.5498, 0.7933, 0.5529, 0.7939, 0.5319, 0.7472, 0.5395, 0.7938, 0.4876, 0.7472, 0.5395, 0.7939, 0.5319, 0.1177, 0.5488, 0.1299, 0.5498, 0.119, 0.4922, 0.09996, 0.4747, 0.7938, 0.6292, 0.7938, 0.7178, 0.7376, 0.6703, 0.2747, 0.8779, 0.2774, 0.8417, 0.2942, 0.8417, 0.2942, 0.8779, 0.7938, 0.9494, 0.7746, 0.9494, 0.7705, 0.8704, 0.7938, 0.8704, 0.271, 0.9511, 0.2942, 0.9511, 0.2942, 0.9698, 0.277, 0.9698, 0.271, 0.9511, 0.2716, 0.9389, 0.2942, 0.9389, 0.2942, 0.9511, 0.2774, 0.8417, 0.2768, 0.83, 0.2942, 0.83, 0.2942, 0.8417, 0.7705, 0.8704, 0.7938, 0.8704, 0.7938, 0.8499, 0.7629, 0.8499, 0.174, 0.6161, 0.1443, 0.6208, 0.1518, 0.6763, 0.1844, 0.6667, 0.7629, 0.8499, 0.7938, 0.8499, 0.7938, 0.8322, 0.2768, 0.83, 0.294, 0.7935, 0.2942, 0.83])
me_cylinder_007.materials.append(mat_material)
me_cylinder_007.use_remesh_fix_poles = True
me_cylinder_007.use_remesh_preserve_attributes = False
me_cylinder_007.use_mirror_y = True
me_cylinder_007.use_mirror_vertex_groups = False
me_cylinder_007.update()
me_cylinder_007.normals_split_custom_set([tuple(v) for v in zip(*[iter([-0.7712, 0.5065, 0.3855, 0.4734, -0.08131, -0.8771, 0.3697, -0.2672, -0.8899, -0.8983, -0.005038, 0.4394, -0.8582, 0.3645, -0.3615, -0.1731, -0.3594, 0.917, 0.1001, -0.04393, 0.994, -0.9482, -0.204, 0.2436, -0.8351, -0.3621, 0.4142, 0.5464, 0.1751, -0.819, 0.4734, -0.08131, -0.8771, -0.7712, 0.5065, 0.3855, -0.01216, 0.1388, 0.9902, 0.8345, 0.3832, 0.396, -0.7222, 0.662, -0.2005, -0.01216, 0.1388, 0.9902, 0.6661, 0.7457, 0.01516, 0.8345, 0.3832, 0.396, 0.004279, 0.1388, -0.9903, 0.8345, 0.3832, 0.396, 0.6661, 0.7457, 0.01516, 0.8387, 0.5431, -0.03964, 0.006223, -0.06761, -0.9977, 0.6661, 0.7457, 0.01516, 0.006223, -0.06761, -0.9977, 0.004279, 0.1388, -0.9903, 0.6661, 0.7457, 0.01516, 0.006967, -0.06797, 0.9977, 0.6661, 0.7457, 0.01516, -0.01216, 0.1388, 0.9902, 0.006967, -0.06797, 0.9977, 0.8387, 0.5431, -0.03964, 0.6661, 0.7457, 0.01516, -0.009964, -0.7311, 0.6822, 0.006223, -0.06761, -0.9977, 0.8387, 0.5431, -0.03964, -0.009964, -0.7311, 0.6822, 0.8387, 0.5431, -0.03964, 0.006967, -0.06797, 0.9977, -0.7987, 0.5999, -0.04631, -0.7222, 0.662, -0.2005, 0.006223, -0.06761, -0.9977, -0.009964, -0.7311, 0.6822, -0.7987, 0.5999, -0.04631, 0.006223, -0.06761, -0.9977, -0.009964, -0.7311, 0.6822, 0.006967, -0.06797, 0.9977, -0.7987, 0.5999, -0.04631, 0.006223, -0.06761, -0.9977, -0.7222, 0.662, -0.2005, 0.004279, 0.1388, -0.9903, 0.006967, -0.06797, 0.9977, -0.7222, 0.662, -0.2005, -0.7987, 0.5999, -0.04631, 0.006967, -0.06797, 0.9977, -0.01216, 0.1388, 0.9902, -0.7222, 0.662, -0.2005, 0.004279, 0.1388, -0.9903, -0.7222, 0.662, -0.2005, 0.8345, 0.3832, 0.396, -0.5446, -0.1639, -0.8225, -0.5827, 0.5593, -0.5897, 0.9006, 0.08966, -0.4253, 0.8231, -0.2503, 0.5098, 0.7346, 0.287, 0.6148, 0.07002, 0.5234, 0.8492, -0.2569, -0.02666, 0.9661, 0.9277, -0.05509, -0.3692, 0.07002, 0.5234, 0.8492, -0.7712, 0.5065, 0.3855, -0.8983, -0.005038, 0.4394, -0.2569, -0.02666, 0.9661, 0.4734, -0.08131, -0.8771, 0.7346, 0.287, 0.6148, 0.9277, -0.05509, -0.3692, 0.3697, -0.2672, -0.8899, -0.8983, -0.005038, 0.4394, 0.3697, -0.2672, -0.8899, -0.2784, -0.9064, -0.3178, 0.9277, -0.05509, -0.3692, -0.2784, -0.9064, -0.3178, 0.3697, -0.2672, -0.8899, -0.2784, -0.9064, -0.3178, -0.2569, -0.02666, 0.9661, -0.8983, -0.005038, 0.4394, -0.2784, -0.9064, -0.3178, 0.9277, -0.05509, -0.3692, -0.2569, -0.02666, 0.9661, 0.9006, 0.08966, -0.4253, -0.5827, 0.5593, -0.5897, -0.504, 0.5756, -0.6439, 0.9417, 0.15, -0.3013, -0.9482, -0.204, 0.2436, 0.1001, -0.04393, 0.994, 0.1162, -0.107, 0.9874, -0.9343, -0.2126, 0.2861, 0.1001, -0.04393, 0.994, 0.9006, 0.08966, -0.4253, 0.9417, 0.15, -0.3013, 0.1162, -0.107, 0.9874, -0.5827, 0.5593, -0.5897, -0.9482, -0.204, 0.2436, -0.9343, -0.2126, 0.2861, -0.504, 0.5756, -0.6439, 0.9417, 0.15, -0.3013, -0.504, 0.5756, -0.6439, -0.6933, 0.5574, -0.4568, 0.741, 0.4823, -0.4673, -0.9343, -0.2126, 0.2861, 0.1162, -0.107, 0.9874, 0.01399, 0.3957, 0.9183, -0.8742, 0.3168, 0.368, 0.1162, -0.107, 0.9874, 0.9417, 0.15, -0.3013, 0.741, 0.4823, -0.4673, 0.01399, 0.3957, 0.9183, -0.504, 0.5756, -0.6439, -0.9343, -0.2126, 0.2861, -0.8742, 0.3168, 0.368, -0.6933, 0.5574, -0.4568, 0.0, 0.4615, 0.8871, 0.0, 0.4615, 0.8871, 0.0, 0.4615, 0.8871, 0.0, -0.9196, 0.3929, 0.0, -0.9196, 0.3929, 0.0, -0.9196, 0.3929, 0.0, -0.9196, 0.3929, 0.8532, 0.2519, -0.4568, 0.1753, 0.3701, 0.9123, 0.07002, 0.5234, 0.8492, 0.7346, 0.287, 0.6148, 0.0, 0.9086, 0.4176, 0.0, 0.9086, 0.4176, 0.0, 0.9086, 0.4176, 0.0, 0.9086, 0.4176, 0.0, -0.5664, -0.8241, 0.0, -0.5664, -0.8241, 0.0, -0.5664, -0.8241, -0.9989, 0.01015, -0.04502, -0.9989, 0.01014, -0.04506, -0.9989, 0.01014, -0.04506, -0.9989, 0.01014, -0.04504, -0.9989, 0.01015, -0.04508, 0.9989, 0.01015, -0.04502, 0.9989, 0.01015, -0.04507, 0.9989, 0.01014, -0.04504, 0.9989, 0.01014, -0.04506, 0.9989, 0.01014, -0.04506, -0.8742, 0.3168, 0.368, 0.01399, 0.3957, 0.9183, 0.741, 0.4823, -0.4673, -0.6933, 0.5574, -0.4568, -0.818, -0.0007604, -0.5753, 3.467e-05, -0.8155, -0.5788, -0.07052, -0.0555, -0.996, 0.001278, 0.8238, -0.5669, 0.9762, 0.05214, -0.2106, 0.818, -5.589e-05, -0.5752, 0.818, -5.589e-05, -0.5752, -0.07052, -0.0555, -0.996, 3.467e-05, -0.8155, -0.5788, 0.009924, 0.5699, -0.8217, 0.8383, 0.1835, -0.5133, 0.9762, 0.05214, -0.2106, 0.002519, -0.9548, -0.2971, 0.4469, 0.8564, -0.2584, -0.002243, -0.7474, 0.6644, 0.4469, 0.8564, -0.2584, 0.9642, 0.1952, -0.1795, -0.002243, -0.7474, 0.6644, 0.8383, 0.1835, -0.5133, -0.0004963, 0.9474, -0.32, 0.09016, 0.4274, 0.8996, 0.9762, 0.05214, -0.2106, 0.8383, 0.1835, -0.5133, 0.7145, -0.001004, 0.6997, 0.818, -5.589e-05, -0.5752, 0.9762, 0.05214, -0.2106, -0.07052, -0.0555, -0.996, 0.001278, 0.8238, -0.5669, 0.009924, 0.5699, -0.8217, 0.9762, 0.05214, -0.2106, -0.07052, -0.0555, -0.996, 0.9762, 0.05214, -0.2106, 0.04187, 0.8723, -0.4871, 0.8383, 0.1835, -0.5133, 0.009924, 0.5699, -0.8217, 0.0003967, 0.03461, -0.9994, -0.0004963, 0.9474, -0.32, 0.8383, 0.1835, -0.5133, 0.0003967, 0.03461, -0.9994, -0.0004963, 0.9474, -0.32, 0.0003967, 0.03461, -0.9994, -0.84, 0.1822, -0.511, 0.04187, 0.8723, -0.4871, 0.9762, 0.05214, -0.2106, -0.001698, -0.7484, 0.6632, 0.9762, 0.05214, -0.2106, 0.7145, -0.001004, 0.6997, -0.001698, -0.7484, 0.6632, 0.818, -5.589e-05, -0.5752, 3.467e-05, -0.8155, -0.5788, 0.001278, 0.8238, -0.5669, 0.8383, 0.1835, -0.5133, 0.09016, 0.4274, 0.8996, 0.7145, -0.001004, 0.6997, 0.04187, 0.8723, -0.4871, -0.001698, -0.7484, 0.6632, -0.9763, 0.05148, -0.2102, -0.84, 0.1822, -0.511, -0.7141, -3.485e-05, 0.7001, 0.09016, 0.4274, 0.8996, -0.84, 0.1822, -0.511, 0.09016, 0.4274, 0.8996, -0.0004963, 0.9474, -0.32, -0.9763, 0.05148, -0.2102, -0.7141, -3.485e-05, 0.7001, -0.84, 0.1822, -0.511, 0.001278, 0.8238, -0.5669, -0.818, -0.0007604, -0.5753, -0.9763, 0.05148, -0.2102, 0.009924, 0.5699, -0.8217, -0.9763, 0.05148, -0.2102, -0.84, 0.1822, -0.511, -0.818, -0.0007604, -0.5753, 0.001278, 0.8238, -0.5669, 3.467e-05, -0.8155, -0.5788, -0.9763, 0.05148, -0.2102, -0.001698, -0.7484, 0.6632, -0.7141, -3.485e-05, 0.7001, 0.7145, -0.001004, 0.6997, 0.09016, 0.4274, 0.8996, -3.803e-05, -0.0009745, 1.0, -0.001698, -0.7484, 0.6632, 0.7145, -0.001004, 0.6997, -3.803e-05, -0.0009745, 1.0, -0.84, 0.1822, -0.511, 0.0003967, 0.03461, -0.9994, 0.009924, 0.5699, -0.8217, -0.07052, -0.0555, -0.996, 0.04187, 0.8723, -0.4871, -0.9763, 0.05148, -0.2102, 0.001278, 0.8238, -0.5669, -0.9763, 0.05148, -0.2102, 0.009924, 0.5699, -0.8217, -0.818, -0.0007604, -0.5753, -0.07052, -0.0555, -0.996, -0.9763, 0.05148, -0.2102, -0.7141, -3.485e-05, 0.7001, -3.803e-05, -0.0009745, 1.0, 0.09016, 0.4274, 0.8996, -0.001698, -0.7484, 0.6632, -3.803e-05, -0.0009745, 1.0, -0.7141, -3.485e-05, 0.7001, 0.712, -0.701, 0.04072, 0.7018, -0.705, 0.1022, 0.6887, -0.7226, 0.06033, 0.6887, -0.7229, 0.05634, 0.9043, 0.3975, 0.1558, 0.7358, 0.6635, 0.1352, 0.9271, 0.3622, 0.09625, 0.777, 0.6013, 0.1861, 0.6669, -0.7053, 0.2404, 0.5465, -0.8355, -0.05684, 0.5527, -0.831, -0.06248, 0.6639, -0.7071, 0.2433, -0.9925, -0.09842, 0.07231, -0.9903, -0.1052, 0.09031, -0.9876, -0.06711, 0.1421, -0.987, -0.06523, 0.1467, 0.7452, -0.3522, 0.5663, 0.7457, -0.3511, 0.5663, 0.7465, -0.3478, 0.5672, 0.8941, -0.2879, 0.343, 0.6833, -0.3361, 0.6482, 0.6791, -0.3419, 0.6495, 0.8658, -0.3255, 0.3801, 0.7438, -0.6425, -0.1841, 0.8296, -0.5581, 0.01863, 0.7502, -0.6601, 0.03786, 0.7365, -0.6764, 0.01219, 0.8399, -0.06142, -0.5392, 0.8392, -0.08237, -0.5375, 0.8401, -0.08418, -0.5358, 0.4469, 0.1108, 0.8877, 0.735, 0.5148, 0.4413, 0.6429, 0.2887, 0.7095, 0.738, 0.2152, 0.6396, -0.2627, -0.3611, 0.8948, -0.2942, -0.3462, 0.8908, -0.4845, -0.1117, 0.8676, -0.4729, -0.1943, 0.8594, 0.4023, -0.5595, 0.7246, 0.4025, -0.5606, 0.7237, 0.4022, -0.5628, 0.7221, 0.1269, 0.2986, 0.9459, 0.1316, 0.3181, 0.9389, 0.1205, 0.3184, 0.9403, 0.1303, 0.3017, 0.9444, 0.1375, -0.3092, 0.941, 0.1309, -0.326, 0.9363, 0.1403, -0.3199, 0.937, 0.1372, -0.3053, 0.9423, 0.9177, -0.3967, -0.01898, 0.9175, -0.3972, -0.02007, 0.9182, -0.3956, -0.01955, 0.9189, -0.3939, -0.02165, 0.9188, 0.3942, -0.0217, 0.9182, 0.3957, -0.01948, 0.9175, 0.3973, -0.01999, 0.9176, 0.397, -0.01895, 0.0728, 0.9973, 0.001487, 0.07259, 0.9974, 0.001457, 0.07251, 0.9974, 0.001429, 0.07251, 0.9974, 0.001449, -1.695e-07, 0.0, -1.0, -1.695e-07, 0.0, -1.0, -1.695e-07, 0.0, -1.0, -1.695e-07, 0.0, -1.0, 0.0, 0.0, -1.0, 0.0, 0.0, -1.0, 0.0, 0.0, -1.0, 0.1127, -0.9936, 0.005341, 0.1128, -0.9936, 0.005297, 0.113, -0.9936, 0.005365, 0.1135, -0.9935, 0.005441, 0.7758, -0.5889, 0.2268, 0.7729, -0.5926, 0.2267, 0.7734, -0.5943, 0.2207, 0.7739, -0.5928, 0.2228, 0.6243, 0.6845, -0.3764, 0.628, 0.6811, -0.3765, 0.6218, 0.6879, -0.3743, 0.6249, 0.6876, -0.3699, 0.6315, -0.7559, 0.1726, 0.6315, -0.7573, 0.1664, 0.6357, -0.7545, 0.163, 0.6307, -0.7568, 0.1714, 0.0, 0.0, -1.0, 0.0, 0.0, -1.0, 0.0, 0.0, -1.0, 0.6143, -0.7636, 0.199, 0.6141, -0.7619, 0.2059, 0.6159, -0.7617, 0.2012, 0.613, -0.7638, 0.202, 0.7892, 0.6124, -0.04544, 0.7863, 0.6164, -0.04368, 0.7655, 0.6431, -0.01923, 0.7809, 0.6236, -0.0375, 0.8034, -0.2547, -0.5383, 0.7674, -0.2734, -0.58, 0.7494, -0.2794, -0.6003, 0.6641, -0.5541, -0.5019, 0.6586, -0.5569, -0.5061, 0.6621, -0.5547, -0.5039, 0.7078, -0.5721, 0.4143, 0.7106, -0.576, 0.404, 0.7048, -0.5816, 0.4062, 0.7226, -0.5808, 0.3749, 0.665, -0.1814, 0.7245, 0.6643, -0.1837, 0.7246, 0.664, -0.1853, 0.7244, 0.8571, 0.5147, 0.02138, 0.775, 0.6118, -0.1585, 0.7724, 0.6347, 0.02224, 0.7793, 0.6252, 0.04232, -0.6397, 0.7659, -0.06466, -0.6412, 0.7648, -0.06363, -0.6418, 0.7627, -0.07967, -0.6401, 0.7649, -0.07187, -0.5433, 0.8385, 0.04252, -0.5563, 0.8301, 0.03815, -0.5417, 0.8395, 0.04316, -0.5515, 0.8332, 0.03907, 0.4847, 0.8746, -0.01108, 0.7238, 0.6692, 0.1682, 0.703, 0.687, 0.1839, 0.5134, 0.8578, -0.02644, -0.5401, -0.8402, 0.04831, -0.5317, -0.8454, 0.05187, -0.5438, -0.8379, 0.04698, -0.5314, -0.8456, 0.05044, -0.5701, -0.8209, 0.03292, -0.5702, -0.821, 0.03049, -0.5695, -0.8213, 0.03355, -0.5702, -0.821, 0.02947, -0.4572, -0.4228, 0.7824, -0.4567, -0.4235, 0.7824, -0.4552, -0.4247, 0.7826, -0.3923, -0.529, 0.7525, -0.394, -0.5335, 0.7484, -0.3909, -0.5273, 0.7544, -0.5549, 0.8319, -0.004469, -0.5572, 0.8303, -0.009873, -0.5602, 0.8283, -0.003775, -0.5617, 0.8273, -0.008727, -0.603, -0.7977, -0.002348, -0.6009, -0.7993, 0.0003692, -0.5962, -0.8028, -0.004995, -0.5946, -0.804, -0.0009531, -0.5566, -0.8258, 0.0908, -0.6088, -0.7865, 0.1035, -0.5314, -0.84, 0.1093, -0.5073, 0.8616, -0.01928, -0.5687, 0.8224, 0.01498, -0.5247, 0.8513, -0.00807, -0.4425, -0.873, 0.2049, -0.4413, -0.8736, 0.2052, -0.4423, -0.8733, 0.204, -0.441, -0.8741, 0.2037, -0.6048, 0.7326, -0.3123, -0.5377, 0.7812, -0.3172, -0.5502, 0.7704, -0.3223, -0.5524, 0.766, -0.3286, -0.4361, -0.8798, 0.1891, -0.4458, -0.8623, 0.24, -0.4623, -0.8655, 0.1926, -0.4606, -0.8641, 0.2027, -0.5412, -0.8038, 0.2472, -0.5282, -0.8197, 0.2215, -0.5252, -0.8213, 0.2227, -0.5272, -0.82, 0.2227, -0.6977, 0.7083, -0.1074, -0.7038, 0.7039, -0.09637, -0.6894, 0.7174, -0.1004, -0.7007, 0.7075, -0.09194, -0.4892, -0.8137, 0.314, -0.4924, -0.8122, 0.3127, -0.4892, -0.8139, 0.3134, -0.4915, -0.8146, 0.308, -0.356, -0.3281, 0.875, -0.3561, -0.3263, 0.8756, -0.3581, -0.3199, 0.8772, -0.2975, -0.7087, -0.6397, -0.298, -0.7087, -0.6395, -0.2974, -0.7087, -0.6398, -0.3488, -0.06432, -0.935, -0.3603, -0.06305, -0.9307, -0.3552, -0.06372, -0.9326, -0.642, 0.7353, -0.2171, -0.6386, 0.7386, -0.2162, -0.6403, 0.7352, -0.2226, -0.6384, 0.7364, -0.224, -0.5232, -0.843, 0.1253, -0.4507, -0.892, 0.03555, -0.4532, -0.8908, 0.03395, -0.5265, -0.842, 0.1179, 0.8712, -0.1242, 0.4749, 0.8643, -0.04376, 0.501, 0.8049, -0.1097, 0.5833, 0.8149, -0.1115, 0.5688, 0.6322, -0.4474, -0.6326, 0.7362, -0.4029, -0.5438, 0.7688, -0.4263, -0.4767, 0.6721, 0.6414, -0.37, 0.6698, 0.6596, -0.341, 0.6768, 0.6424, -0.3595, 0.6512, 0.6712, -0.354, 0.9343, -0.355, -0.03372, 0.855, -0.3484, 0.3843, 0.9413, -0.3349, -0.04133, 0.5445, 0.2716, -0.7936, 0.6233, 0.3623, -0.693, 0.5362, 0.417, -0.7339, -0.979, 0.1444, -0.1438, -0.9963, 0.08417, -0.01841, -0.9965, 0.07687, 0.0327, -0.996, 0.08893, -0.002582, -0.741, -0.6494, -0.1708, -0.4435, -0.8741, -0.1979, -0.4517, -0.8763, -0.1676, -0.4816, -0.8677, -0.1233, -0.9738, -0.01413, 0.2271, -0.9629, 0.06801, 0.2611, -0.9557, -0.1369, 0.2604, -0.616, 0.7871, 0.03089, -0.6157, 0.7877, 0.02194, -0.6158, 0.7876, 0.02379, -0.5562, -0.2164, -0.8024, -0.4081, -0.1254, -0.9043, -0.4068, -0.1196, -0.9056, -0.9699, 0.01555, 0.2431, -0.9724, 0.01632, 0.2328, -0.9081, 0.1187, 0.4015, -0.4915, -0.8309, 0.2608, -0.509, -0.8316, 0.2223, -0.5017, -0.8333, 0.2321, -0.5329, 0.8103, -0.2439, -0.5804, 0.7771, -0.2435, -0.5977, 0.7555, -0.2682, 0.7013, 0.7124, -0.02354, 0.6781, 0.7111, 0.1861, 0.8204, 0.5644, 0.09172, 0.6621, -0.7492, 0.01766, 0.596, -0.8014, -0.04972, 0.6827, -0.7301, -0.03051, 0.8454, -0.3538, 0.4001, 0.9688, -0.1133, 0.2203, 0.9637, -0.1087, 0.244, 0.7255, 0.3358, -0.6007, 0.5404, 0.2594, -0.8004, 0.7198, -0.0877, -0.6886, 0.9665, 0.255, -0.03051, 0.9669, 0.2531, -0.03176, 0.9573, 0.2642, -0.1172, -0.4915, -0.7318, -0.4722, -0.5608, -0.7195, -0.4096, -0.4902, -0.7605, -0.4258, -0.562, -0.722, -0.4035, 0.2366, 0.9697, -0.06131, 0.2282, 0.9526, 0.2011, 0.2816, 0.9205, 0.2711, -0.03558, 0.9733, 0.2266, 0.369, 0.2441, 0.8968, 0.3915, 0.2595, 0.8828, 0.2325, 0.05442, 0.9711, -0.412, 0.8864, 0.2112, -0.3455, 0.9306, 0.1208, -0.456, 0.8193, 0.3476, -0.9839, -0.0593, 0.1689, -0.9977, -0.03978, 0.05544, -0.9859, 0.05097, 0.1593, -0.9971, 0.07061, 0.02978, 0.6619, 0.5696, -0.4873, 0.6515, 0.5673, -0.5037, 0.6686, 0.5574, -0.4923, -0.5822, -0.8083, 0.08824, -0.6118, -0.7901, -0.03818, -0.5643, -0.8217, 0.0804, -0.6218, -0.7827, -0.02635, 0.4049, 0.558, 0.7243, 0.4021, 0.5665, 0.7193, 0.4115, 0.5615, 0.7179, 0.3641, -0.1855, 0.9127, 0.2204, -0.4883, 0.8444, 0.3359, -0.1755, 0.9254, 0.2197, -0.4824, 0.8479, 0.6865, 0.7233, 0.07432, 0.7081, 0.6987, 0.1019, 0.7093, 0.7037, 0.0409, 0.6852, 0.7242, 0.07775, 0.4656, -0.2787, 0.8399, 0.5093, -0.5869, 0.6294, 0.298, -0.4117, 0.8613, -0.6397, 0.7686, 0.006378, -0.5333, 0.8438, -0.06013, -0.5127, 0.8585, 0.007388, -0.6063, 0.7944, -0.03576, -0.5876, 0.801, 0.1147, -0.6178, 0.7859, -0.02703, -0.5637, 0.8192, 0.1057, 0.7372, -0.6479, -0.1917, 0.8027, -0.5963, -0.007126, 0.728, -0.6848, -0.031, 0.6582, -0.7528, -0.01301, 0.9073, -0.4204, 0.007408, 0.9236, -0.3834, -0.004312, 0.908, -0.419, 0.003672, 0.9238, -0.3829, -0.005455, 0.9236, 0.3833, -0.004287, 0.9073, 0.4205, 0.007316, 0.9238, 0.3828, -0.005568, 0.9079, 0.4191, 0.003762, -1.695e-07, 0.0, -1.0, -1.695e-07, 0.0, -1.0, -1.695e-07, 0.0, -1.0, -1.695e-07, 0.0, -1.0, -0.445, 0.8713, 0.2071, -0.4448, 0.8733, 0.1986, -0.4467, 0.8705, 0.2068, -0.4454, 0.8731, 0.1986, -0.552, -0.7922, -0.26, -0.6048, -0.7565, -0.2489, -0.5514, -0.769, -0.3235, -0.6035, -0.7597, -0.2421, 0.2286, 0.4865, 0.8433, 0.3639, 0.1939, 0.911, 0.2263, 0.4803, 0.8474, 0.3385, 0.1848, 0.9226, 0.08403, -0.9964, 0.01055, 0.05158, -0.9984, 0.02243, 0.0854, -0.9962, 0.01436, 0.05283, -0.9983, 0.02599, -0.5379, 0.8362, 0.1067, -0.4619, 0.8865, 0.02716, -0.4619, 0.8866, 0.02538, -0.5312, 0.8393, 0.1157, 0.8109, 0.1003, -0.5765, 0.5473, 0.3479, -0.7612, 0.7496, 0.1088, -0.6529, -0.3041, 0.7099, -0.6352, -0.2835, 0.7197, -0.6338, -0.3009, 0.7228, -0.6222, -0.466, 0.8576, 0.2177, -0.4543, 0.8641, 0.2166, -0.4518, 0.8723, 0.1872, -0.4802, 0.8539, 0.2007, 0.0, 0.0, -1.0, 0.0, 0.0, -1.0, 0.0, 0.0, -1.0, 0.6463, -0.6811, -0.3441, 0.6722, -0.6671, -0.3212, 0.6536, -0.6768, -0.3389, 0.667, -0.6605, -0.3447, 0.0517, 0.9964, 0.06669, 0.146, 0.9888, 0.03155, 0.05529, 0.9955, 0.07697, 0.1501, 0.9877, 0.04296, 0.7874, 0.5815, 0.2045, 0.7751, 0.5904, 0.2251, 0.788, 0.5795, 0.2078, 0.7716, 0.5957, 0.2233, 0.09804, 0.9317, 0.3497, 0.2543, 0.9282, 0.2715, -0.9738, 0.1967, -0.1143, -0.7616, 0.3969, 0.5123, -0.5918, 0.8042, 0.05587, -0.5972, 0.8021, -0.005808, -0.588, 0.8069, 0.05598, -0.5958, 0.8031, -0.006079, -0.6634, -0.7417, -0.09929, -0.6475, -0.76, -0.0563, -0.6602, -0.745, -0.09536, -0.652, -0.7564, -0.05133, 0.0, 0.0, -1.0, 0.0, 0.0, -1.0, 0.0, 0.0, -1.0, 0.6738, 0.1923, 0.7134, 0.6804, 0.1783, 0.7108, 0.6642, 0.1848, 0.7243, 0.7356, -0.6773, 0.005829, 0.5426, -0.7255, -0.4234, 0.7087, -0.7053, 0.01348, 0.6025, -0.6641, -0.4426, 0.6668, 0.7181, 0.1991, 0.6384, 0.7541, 0.1541, 0.6677, 0.7181, 0.1963, 0.6473, 0.7483, 0.1452, -0.582, -0.8129, 0.02188, -0.5469, -0.8371, 0.01324, -0.5794, -0.8148, 0.01973, -0.5463, -0.8376, 0.003492, -0.4351, 0.419, 0.797, -0.4545, 0.395, 0.7983, -0.4596, 0.421, 0.782, -0.46, 0.8184, 0.3444, -0.4772, 0.829, 0.2916, -0.4608, 0.8179, 0.3445, -0.4701, 0.8335, 0.2902, -0.3836, 0.3352, 0.8605, -0.3654, 0.3415, 0.866, -0.369, 0.3105, 0.876, -0.5272, 0.8157, 0.238, -0.5383, 0.8168, 0.2076, -0.5494, 0.7985, 0.2461, -0.5336, 0.8187, 0.2121, -0.5819, -0.7615, -0.2856, -0.6735, -0.736, -0.06885, -0.5798, -0.7648, -0.281, -0.6808, -0.7288, -0.0732, 0.8785, 0.1069, 0.4657, 0.8242, 0.1234, 0.5527, 0.8681, 0.01071, 0.4963, 0.8577, 0.02804, 0.5133, -0.4097, 0.9075, 0.09262, -0.5516, 0.8337, -0.02631, -0.2984, 0.9309, 0.2107, -0.4869, 0.8398, 0.2401, -0.5155, 0.823, 0.2387, -0.4855, 0.8372, 0.2516, -0.8932, -0.07199, 0.4438, -0.8843, -0.07884, 0.4603, -0.8824, 0.0126, 0.4703, -0.979, -0.144, -0.1445, -0.996, -0.08976, -0.002996, -0.9819, 0.03131, -0.1869, -0.9962, -0.0853, -0.01904, -0.3917, 0.8732, -0.2899, -0.6603, 0.653, -0.371, -0.4286, 0.8751, -0.2248, -0.5775, 0.7029, -0.4152, -0.38, 0.5632, 0.7338, -0.3357, 0.5652, 0.7536, -0.3648, 0.5158, 0.7752, 0.7971, 0.5982, 0.0821, 0.9769, 0.1889, 0.09986, 0.9493, 0.3126, 0.03292, 0.5375, -0.4846, -0.6901, 0.3853, -0.3997, -0.8317, 0.4018, -0.5623, -0.7227, -0.5326, -0.8097, -0.2464, -0.5388, -0.8133, -0.2198, -0.568, -0.7823, -0.2557, 0.7188, 0.5534, 0.4209, 0.7086, 0.5828, 0.3979, 0.7154, 0.5562, 0.423, 0.7329, 0.5685, 0.3736, -0.4483, 0.1207, -0.8857, -0.4614, 0.1377, -0.8765, -0.403, 0.1643, -0.9004, -0.6604, -0.05076, 0.7492, -0.7525, -0.2916, 0.5906, -0.8807, -0.2783, 0.3834, 0.2613, 0.9577, 0.1206, 0.2692, 0.9431, 0.1952, -0.04711, 0.9987, 0.01679, 0.736, 0.3474, 0.5811, 0.7401, 0.3565, 0.5702, 0.7454, 0.341, 0.5727, -0.4208, -0.2615, -0.8686, -0.1605, -0.1308, -0.9783, -0.4508, 0.01678, -0.8925, -0.2341, 0.05094, -0.9709, -0.4092, 0.1182, -0.9047, -0.4082, 0.1203, -0.9049, 0.7989, -0.0526, 0.5992, 0.9255, -0.213, 0.3132, 0.9449, -0.01503, 0.327, -0.9694, -0.01508, 0.2451, -0.9895, 0.1149, 0.08729, -0.9715, -0.0006495, 0.2372, -0.5876, -0.7889, -0.1801, -0.6269, -0.7416, -0.2388, -0.6041, -0.7795, -0.1658, -0.626, -0.7435, -0.2353, -0.9774, 0.02517, 0.21, -0.9738, -0.0853, 0.2109, -0.9651, -0.07127, 0.2518, -0.6129, -0.7896, 0.02756, -0.6151, -0.7879, 0.02878, -0.6134, -0.7894, 0.02387, 0.7002, -0.7139, 0.01172, 0.7048, -0.7073, -0.05361, 0.8944, -0.4434, -0.05819, 0.6635, 0.7479, -0.02023, 0.6587, 0.7523, -0.008375, 0.7325, 0.6747, 0.09126, -0.344, -0.1655, 0.9243, -0.4328, -0.3154, 0.8445, 0.02564, -0.1638, 0.9862, -0.1857, 0.2996, 0.9358, 0.9481, -0.0384, 0.3156, 0.9698, 0.1257, 0.2092, 0.9351, 0.134, 0.3281, 0.5959, 0.8031, -0.00432, 0.6942, 0.719, -0.03208, 0.769, 0.6393, 0.0006656, 0.7054, 0.6807, -0.1976, 0.2844, 0.8766, -0.3883, 0.3652, 0.8716, -0.3271, 0.1969, 0.9524, -0.2329, -0.3483, -0.9214, 0.1724, -0.4662, -0.8746, -0.133, -0.4754, -0.8786, 0.04444, 0.1428, 0.9368, -0.3194, 0.021, 0.9642, 0.2644, 0.1774, 0.983, 0.04809, -0.5932, 0.7623, 0.2589, -0.5806, 0.7814, 0.2285, -0.577, 0.7738, 0.2613, -0.5771, 0.7827, 0.2331, -0.5641, 0.8239, 0.05501, -0.6257, 0.7795, 0.02975, -0.5602, 0.8274, 0.04052, -0.6253, 0.7798, 0.0316, -0.4487, 0.05586, 0.8919, -0.5659, 0.1004, 0.8183, -0.4339, -0.3147, 0.8442, 0.02545, -0.1642, 0.9861, 0.1287, -0.7761, 0.6173, 0.321, -0.2335, 0.9179, 0.1667, -0.4805, 0.861, -0.2766, -0.1558, 0.9483, -0.2512, -0.3913, 0.8853, 0.04831, -0.6262, 0.7781, -0.3587, 0.681, 0.6384, -0.4293, 0.1403, 0.8922, -0.3345, 0.4243, 0.8414, 0.09091, 0.1682, 0.9816, 0.09643, 0.4383, 0.8936, -0.2474, 0.5904, 0.7683, -0.9265, -0.09995, 0.3627, -0.9936, 0.05586, -0.09861, -0.9866, -0.1581, 0.03984, -0.9521, -0.3054, -0.0151, 0.9814, 0.1456, -0.125, 0.987, 0.1396, -0.08011, 0.9856, 0.1657, -0.03333, 0.9884, 0.1518, 0.004636, 0.2046, -0.915, -0.3478, 0.1804, -0.9836, -0.006972, 0.105, -0.9306, 0.3506, 0.2778, -0.9565, -0.08882, -0.05719, -0.9867, 0.1519, 0.5217, -0.8418, 0.1384, 0.1997, -0.9656, 0.1663, 0.4936, 0.8647, 0.09328, 0.2905, 0.953, -0.08607, 0.3326, 0.9408, -0.06538, 0.172, 0.8348, -0.523, 0.6729, 0.7263, -0.1403, 0.4384, 0.8949, -0.0834, 0.5308, 0.8362, -0.1379, 0.7467, 0.4534, -0.4867, 0.6032, 0.6404, -0.4754, -0.593, 0.8005, 0.08681, -0.217, 0.9499, 0.2251, -0.3001, 0.9495, 0.09175, -0.2072, 0.9485, -0.2396, -0.1277, 0.923, -0.3629, -0.425, 0.7901, -0.4417, 0.7192, 0.6766, -0.158, 0.6931, 0.7064, -0.1436, 0.7189, 0.6787, -0.1502, 0.7014, 0.7058, -0.09946, -0.5755, -0.7797, 0.2469, -0.573, -0.7831, 0.2416, -0.5841, -0.7673, 0.2648, -0.5718, -0.783, 0.245, -0.4899, 0.7347, -0.4693, -0.4874, 0.7344, -0.4724, -0.545, 0.6891, -0.4776, -0.4948, 0.7281, -0.4744, 0.6285, -0.7457, 0.221, 0.6378, -0.7488, 0.1803, 0.625, -0.75, 0.2165, 0.6264, -0.75, 0.2123, 0.8795, -0.4095, 0.2426, 0.849, 0.03355, 0.5274, 0.8529, 0.05427, 0.5192, 0.7537, -0.0557, 0.6549, 0.4399, -0.8976, -0.02832, -0.04415, -0.9942, 0.09835, 0.2304, -0.9588, 0.1664, -0.8113, -0.02928, -0.5839, -0.8046, -0.07635, -0.5889, -0.8434, -0.06759, -0.5331, 0.9401, 0.1181, -0.3197, 0.947, 0.1976, -0.2535, 0.946, 0.2217, -0.2367, 0.9581, 0.1436, -0.2478, 0.6401, 0.7332, 0.2294, 0.6445, 0.7433, 0.1793, 0.6442, 0.729, 0.2312, 0.6243, 0.7535, 0.2062, 0.06091, -0.9074, -0.4159, 0.4242, -0.8526, -0.3052, 0.2286, -0.8492, -0.4761, 0.4977, 0.8288, -0.2557, 0.3908, 0.8633, -0.3194, 0.3316, 0.9352, -0.124, -0.4447, -0.8944, -0.0469, -0.6675, -0.744, -0.02903, -0.5187, -0.8527, -0.06271, -0.2043, -0.9699, -0.1321, -0.2867, -0.9574, 0.03388, -0.5541, -0.8248, -0.1124, -0.695, -0.2544, 0.6725, -0.5882, -0.3572, 0.7256, -0.3803, -0.7882, -0.4838, 0.1062, -0.9935, 0.04193, -0.4139, 0.04742, 0.9091, -0.3221, 0.04388, 0.9457, -0.2765, 0.3769, 0.884, -0.2477, 0.3301, 0.9109, 0.5905, -0.443, -0.6745, 0.5895, -0.6332, -0.5015, 0.2143, -0.7305, -0.6484, -0.8885, 0.07467, 0.4527, -0.877, -0.01446, 0.4803, -0.8701, -0.1341, 0.4743, -0.5071, -0.8614, -0.03001, -0.5744, -0.8166, -0.05698, -0.5192, -0.854, -0.03329, 0.5279, 0.4626, -0.7122, 0.9117, 0.1605, -0.3783, 0.5214, 0.08516, -0.8491, 0.7589, 0.2528, -0.6002, 0.8327, 0.2315, -0.5031, 0.4069, -0.1496, -0.9011, 0.8118, -0.3998, -0.4257, -0.7744, 0.1458, -0.6157, -0.628, 0.05519, -0.7763, -0.5017, 0.0999, -0.8593, -0.8347, -0.0359, -0.5495, 0.7897, -0.5593, -0.2521, 0.9356, -0.3531, -0.001604, 0.8004, -0.5445, -0.2507, 0.9336, -0.3557, -0.04321, -0.208, -0.9487, -0.2382, -0.236, -0.9638, -0.1241, -0.5085, -0.8102, -0.2915, -0.9991, -0.0427, 0.0001292, -0.9971, -0.05419, -0.05417, -0.9953, -0.0898, 0.03617, 0.4133, -0.9007, 0.1341, 0.3412, -0.9341, 0.1046, 0.4948, -0.856, 0.15, 0.9453, -0.3046, -0.1171, 0.9529, -0.2779, -0.1213, 0.9686, -0.2452, -0.04095, 0.7528, -0.02459, 0.6578, 0.8793, -0.4095, 0.243, 0.9466, 0.2429, 0.2122, 0.9141, -0.2567, 0.3139, 0.9358, -0.1278, -0.3285, 0.9545, -0.1221, -0.2722, 0.9552, -0.1994, -0.2187, 0.9379, -0.1333, -0.3204, 0.8435, -0.03684, -0.5358, 0.9787, 0.1159, -0.1696, 0.9143, -0.4022, 0.04815, 0.8314, -0.1943, -0.5205, 0.9458, 0.1716, 0.2758, 0.661, 0.2171, 0.7183, 0.7511, -0.1789, 0.6355, 0.9315, -0.2026, 0.3022, 0.2381, -0.9671, -0.08977, 0.3475, -0.9297, -0.1221, 0.1973, -0.9408, -0.2755, 0.5232, -0.1497, 0.839, 0.321, 0.3364, 0.8853, -0.09856, 0.1642, 0.9815, 0.04883, -0.3154, 0.9477, 0.3737, -0.8668, -0.3303, 0.5, -0.8539, -0.1444, 0.3591, -0.9244, -0.1285, 0.9834, -0.1817, 0.0007257, 0.9822, -0.1878, -0.006548, 0.9886, -0.1292, -0.07663, 0.9881, -0.134, -0.07555, 0.9006, 0.08966, -0.4253, 0.1001, -0.04393, 0.994, -0.1731, -0.3594, 0.917, 0.8231, -0.2503, 0.5098, 0.5464, 0.1751, -0.819, -0.5446, -0.1639, -0.8225, 0.8231, -0.2503, 0.5098, 0.8532, 0.2519, -0.4568, -0.9482, -0.204, 0.2436, -0.5827, 0.5593, -0.5897, -0.5446, -0.1639, -0.8225, -0.8582, 0.3645, -0.3615, -0.8351, -0.3621, 0.4142, 0.1753, 0.3701, 0.9123, -0.1731, -0.3594, 0.917, -0.8582, 0.3645, -0.3615, -0.7712, 0.5065, 0.3855, 0.07002, 0.5234, 0.8492, 0.1753, 0.3701, 0.9123, -0.8351, -0.3621, 0.4142, 0.4734, -0.08131, -0.8771, 0.5464, 0.1751, -0.819, 0.8532, 0.2519, -0.4568, 0.7346, 0.287, 0.6148, 0.8231, -0.2503, 0.5098, -0.1731, -0.3594, 0.917, 0.1753, 0.3701, 0.9123, 0.8532, 0.2519, -0.4568, -0.8582, 0.3645, -0.3615, -0.5446, -0.1639, -0.8225, 0.5464, 0.1751, -0.819, -0.8351, -0.3621, 0.4142, 0.6329, -0.6694, -0.3891, 0.6633, -0.6724, -0.3285, 0.6391, -0.6608, -0.3935, 0.662, -0.6727, -0.3307, -0.8232, 0.008666, -0.5677, -0.8434, 0.06759, -0.5331, -0.8721, 0.09884, -0.4793, -0.4408, -0.1423, -0.8863, -0.5015, -0.08433, -0.8611, -0.4614, -0.1377, -0.8765, 0.6074, 0.7708, 0.1924, 0.6006, 0.7688, 0.2194, 0.6097, 0.769, 0.192, 0.6011, 0.7682, 0.2204, -0.965, 0.2373, -0.112, -0.9954, 0.08896, 0.03567, -0.997, 0.05418, -0.05558, 0.9061, 0.4095, -0.1064, 0.9075, -0.4201, 0.001417, 0.8304, -0.1795, -0.5274, 0.9658, -0.02673, -0.2578, -0.9535, -0.2993, -0.03564, -0.9267, -0.1073, 0.3601, -0.9953, 0.04139, -0.08793, -0.9862, -0.1655, 0.01076, 0.004573, -0.2872, 0.9579, 0.5163, -0.1642, 0.8405, 0.3689, 0.3154, 0.8743, -0.09099, 0.1783, 0.9798, 0.7612, 0.2002, 0.6169, 0.7542, -0.186, 0.6298, 0.9321, -0.2014, 0.3011, 0.9152, 0.3171, 0.2485, 0.9488, 0.1619, -0.2711, 0.521, 0.08355, -0.8494, 0.7558, 0.2544, -0.6034, 0.5554, 0.3556, -0.7517, -0.8369, -0.01604, -0.5471, -0.7536, 0.1563, -0.6385, -0.7691, 0.297, -0.566, -0.727, -0.1603, -0.6676, 0.6906, -0.7121, -0.1266, 0.6916, -0.7132, -0.1143, 0.6968, -0.7065, -0.1238, 0.7181, -0.689, -0.09769, -0.964, -0.1032, 0.245, -0.6722, -0.1258, 0.7296, -0.9146, -0.2455, 0.3213, 0.9617, -0.1469, 0.2313, 0.9417, 0.03855, 0.3343, 0.8035, -0.08824, 0.5887])] * 3)])

# ---- objects
ob_weapons_001 = bpy.data.objects.new('weapons.001', me_cylinder_007)

# ---- transforms, parenting, visibility, modifiers, constraints
ob_weapons_001.location = (0.0, 0.0, -51.25)
ob_weapons_001.show_wire = True
ob_weapons_001.lineart.crease_threshold = 0.0
ob_weapons_001.use_mesh_mirror_y = True
_vg = ob_weapons_001.vertex_groups.new(name='base')
for _i, _w in zip([61, 63, 64, 113, 115, 126, 172, 195, 198, 201, 210, 224, 226], [0.75, 1.0, 1.0, 0.75, 1.0, 1.0, 1.0, 0.5, 1.0, 0.275, 0.375, 0.5, 1.0]): _vg.add([_i], _w, 'REPLACE')
_vg = ob_weapons_001.vertex_groups.new(name='spine0')
for _i, _w in zip([64, 65, 68, 112, 114, 115, 126, 129, 172, 194, 195, 196, 197, 198, 201, 224, 225, 226], [0.5, 1.0, 1.0, 1.0, 1.0, 0.5, 0.5, 1.0, 0.5, 1.0, 0.25, 1.0, 0.5, 0.5, 0.725, 0.25, 0.5, 0.5]): _vg.add([_i], _w, 'REPLACE')
_vg = ob_weapons_001.vertex_groups.new(name='spine1')
for _i, _w in zip([65, 69, 71, 74, 76, 100, 101, 114, 119, 120, 121, 123, 130, 132, 135, 136, 160, 161, 174, 175, 176, 179, 180, 181, 182, 183, 184, 185, 190, 191, 192, 193, 194, 195, 196, 201, 211, 212, 213, 214, 215, 216, 217, 218, 219, 222, 223, 224], [1.0, 1.0, 1.0, 1.0, 1.0, 1.0, 1.0, 1.0, 1.0, 1.0, 1.0, 1.0, 1.0, 1.0, 1.0, 1.0, 1.0, 1.0, 1.0, 1.0, 1.0, 1.0, 1.0, 1.0, 1.0, 1.0, 1.0, 1.0, 1.0, 1.0, 1.0, 1.0, 0.5, 0.5, 0.5, 0.3625, 1.0, 1.0, 1.0, 1.0, 1.0, 1.0, 1.0, 1.0, 1.0, 1.0, 1.0, 0.5]): _vg.add([_i], _w, 'REPLACE')
_vg = ob_weapons_001.vertex_groups.new(name='neck')
_vg = ob_weapons_001.vertex_groups.new(name='head')
_vg = ob_weapons_001.vertex_groups.new(name='L.thigh')
for _i, _w in zip([61, 75, 113, 210], [0.5, 0.5, 0.5, 0.5]): _vg.add([_i], _w, 'REPLACE')
_vg = ob_weapons_001.vertex_groups.new(name='L.leg')
_vg = ob_weapons_001.vertex_groups.new(name='L.ankle')
_vg = ob_weapons_001.vertex_groups.new(name='L.foot')
_vg = ob_weapons_001.vertex_groups.new(name='R.thigh')
for _i, _w in zip([60, 61, 66, 67, 70, 75, 94, 95, 113, 118, 124, 127, 128, 131, 154, 155, 178, 210], [1.0, 0.5, 1.0, 1.0, 1.0, 0.5, 1.0, 1.0, 0.5, 1.0, 1.0, 1.0, 1.0, 1.0, 1.0, 1.0, 1.0, 0.5]): _vg.add([_i], _w, 'REPLACE')
_vg = ob_weapons_001.vertex_groups.new(name='R.leg')
_vg.add([59, 62, 66, 70, 94, 96, 97, 122, 125, 127, 131, 154, 156, 157], 1.0, 'REPLACE')
_vg = ob_weapons_001.vertex_groups.new(name='R.ankle')
_vg.add([78, 79, 80, 102, 103, 138, 139, 140, 162, 163], 1.0, 'REPLACE')
_vg = ob_weapons_001.vertex_groups.new(name='R.foot')
_vg.add([78, 80, 81, 82, 83, 84, 85, 86, 102, 138, 140, 141, 142, 143, 144, 145, 146, 162], 1.0, 'REPLACE')
_vg = ob_weapons_001.vertex_groups.new(name='L.shoulder')
for _i, _w in zip([114, 196], [0.0002699, 0.0001349]): _vg.add([_i], _w, 'REPLACE')
_vg = ob_weapons_001.vertex_groups.new(name='L.bicep')
_vg = ob_weapons_001.vertex_groups.new(name='L.arm')
_vg = ob_weapons_001.vertex_groups.new(name='L.hand')
_vg = ob_weapons_001.vertex_groups.new(name='R.shoulder')
for _i, _w in zip([71, 72, 73, 77, 98, 99, 100, 106, 107, 108, 114, 117, 132, 133, 134, 137, 158, 159, 160, 166, 167, 168, 177, 186, 187, 188, 189, 196, 197, 199, 200, 220, 221, 225], [1.0, 1.0, 1.0, 1.0, 1.0, 1.0, 1.0, 1.0, 1.0, 1.0, 0.0002699, 1.0, 1.0, 1.0, 1.0, 1.0, 1.0, 1.0, 1.0, 1.0, 1.0, 1.0, 1.0, 0.5, 0.5, 1.0, 0.5, 0.0001349, 0.5, 0.5, 0.5, 1.0, 0.5, 0.5]): _vg.add([_i], _w, 'REPLACE')
_vg = ob_weapons_001.vertex_groups.new(name='R.bicep')
for _i, _w in zip([106, 107, 108, 117, 166, 167, 168, 177, 186, 188, 189, 197, 199, 220, 221, 225], [1.0, 1.0, 1.0, 1.0, 1.0, 1.0, 1.0, 1.0, 0.5, 1.0, 0.5, 0.5, 0.5, 1.0, 0.5, 0.5]): _vg.add([_i], _w, 'REPLACE')
_vg = ob_weapons_001.vertex_groups.new(name='R.arm')
for _i, _w in zip([87, 89, 104, 105, 147, 149, 164, 165, 186, 187, 189, 199, 200, 221], [1.0, 1.0, 1.0, 1.0, 1.0, 1.0, 1.0, 1.0, 0.5, 0.5, 0.5, 0.5, 0.5, 0.5]): _vg.add([_i], _w, 'REPLACE')
_vg = ob_weapons_001.vertex_groups.new(name='R.hand')
for _i, _w in zip([88, 89, 90, 91, 92, 93, 105, 109, 110, 111, 116, 148, 149, 150, 151, 152, 153, 165, 169, 170, 171, 173, 189, 221], [1.0, 1.0, 1.0, 1.0, 1.0, 1.0, 1.0, 1.0, 1.0, 1.0, 1.0, 1.0, 1.0, 1.0, 1.0, 1.0, 1.0, 1.0, 1.0, 1.0, 1.0, 1.0, 0.5, 0.5]): _vg.add([_i], _w, 'REPLACE')
_vg = ob_weapons_001.vertex_groups.new(name='playeraxe')
_vg.add([39, 40, 41, 42, 43, 44, 45, 46, 47, 48, 49, 50, 51, 52, 53, 54, 55, 56, 57, 58], 1.0, 'REPLACE')
_vg = ob_weapons_001.vertex_groups.new(name='playergun')
_vg.add([0, 1, 2, 3, 4, 5, 16, 17, 18, 19, 20, 21, 22, 23, 24, 25, 26, 27, 28, 29, 30, 31, 32, 33, 34, 35, 36, 37, 38, 202, 203, 204, 205, 206, 207, 208, 209], 1.0, 'REPLACE')
_vg = ob_weapons_001.vertex_groups.new(name='flash')
_vg.add([6, 7, 8, 9, 10, 11, 12, 13, 14, 15], 1.0, 'REPLACE')
_m = ob_weapons_001.modifiers.new('Armature', 'ARMATURE')

# ---- collection membership
scene.collection.objects.link(ob_weapons_001)

# ---- scene / render settings (as saved in the file)
scene.frame_start = 1; scene.frame_end = 250; scene.frame_set(0)
scene.render.engine = 'BLENDER_EEVEE_NEXT'
scene.cycles.sampling_pattern = 'TABULATED_SOBOL'
scene.cycles.use_light_tree = False
scene.view_settings.view_transform = 'Filmic'
bpy.context.view_layer.update()

# ---- added for rendering (the .blend has no active camera and no usable light): camera, sun
cam_auto = bpy.data.cameras.new('AutoCamera')
cam_auto.lens = 50.0
cam_auto.sensor_width = 36.0
cam_auto.clip_end = 1492.23
ob_auto_camera = bpy.data.objects.new('AutoCamera', cam_auto)
scene.collection.objects.link(ob_auto_camera)
ob_auto_camera.location = (87.541, -120.478, 71.945)
ob_auto_camera.rotation_euler = (1.09748, -7.21219e-08, 0.694738)
scene.camera = ob_auto_camera
light_auto_sun = bpy.data.lights.new('AutoSun', 'SUN')
light_auto_sun.energy = 3.0
light_auto_sun.angle = 0.0523599
ob_auto_sun = bpy.data.objects.new('AutoSun', light_auto_sun)
scene.collection.objects.link(ob_auto_sun)
ob_auto_sun.rotation_euler = (0.872665, 0.174533, 0.523599)
bpy.context.view_layer.update()
